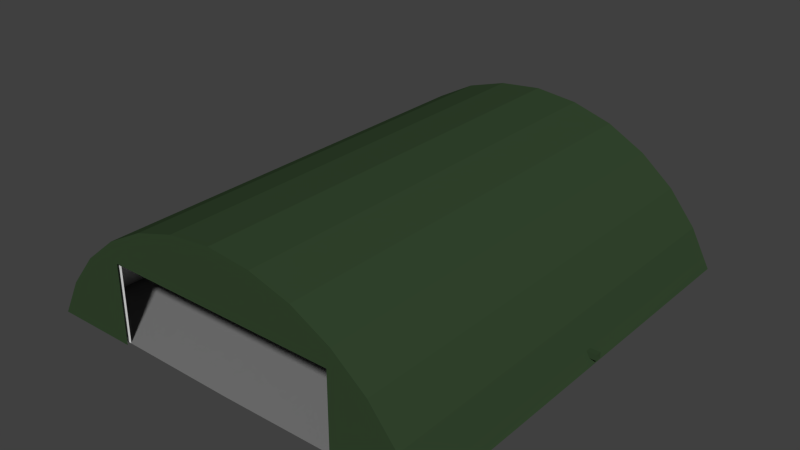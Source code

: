 # Source: air_hangar.blend  (saved by Blender 2.67.0; exported with 4.5.12 LTS)
import bpy
from mathutils import Matrix  # noqa: F401  (used for matrix-valued properties, if any)

bpy.ops.wm.read_factory_settings(use_empty=True)
scene = bpy.context.scene
scene.name = 'Scene'

# ---- collections
col_collection_1 = bpy.data.collections.new('Collection 1'); scene.collection.children.link(col_collection_1)

# ---- materials (node trees are filled in below, after node groups)
mat_metal_bars = bpy.data.materials.new('metal_bars')
mat_metal_bars.alpha_threshold = 0.0
mat_metal_bars.use_transparent_shadow = False
mat_metal_bars.diffuse_color = (0.3672, 0.3529, 0.3529, 1.0)
mat_metal_bars.roughness = 0.5
mat_metal_bars.line_color = (0.0, 0.0, 0.0, 1.0)
mat_air_hangar_exterior = bpy.data.materials.new('air_hangar_exterior')
mat_air_hangar_exterior.alpha_threshold = 0.0
mat_air_hangar_exterior.use_transparent_shadow = False
mat_air_hangar_exterior.diffuse_color = (0.03475, 0.06372, 0.02852, 1.0)
mat_air_hangar_exterior.roughness = 0.5
mat_air_hangar_exterior.line_color = (0.0, 0.0, 0.0, 1.0)
mat_air_hangar_interior = bpy.data.materials.new('air_hangar_interior')
mat_air_hangar_interior.alpha_threshold = 0.0
mat_air_hangar_interior.use_transparent_shadow = False
mat_air_hangar_interior.roughness = 0.5
mat_air_hangar_interior.line_color = (0.0, 0.0, 0.0, 1.0)
mat_concrete_floor = bpy.data.materials.new('concrete_floor')
mat_concrete_floor.alpha_threshold = 0.0
mat_concrete_floor.use_transparent_shadow = False
mat_concrete_floor.diffuse_color = (0.2079, 0.2079, 0.2079, 1.0)
mat_concrete_floor.roughness = 0.5
mat_concrete_floor.line_color = (0.0, 0.0, 0.0, 1.0)

# ---- material node trees

# ---- world
world_world = bpy.data.worlds.new('World'); scene.world = world_world
world_world.color = (0.05088, 0.05088, 0.05088)
world_world.use_sun_shadow = False
world_world.sun_shadow_jitter_overblur = 0.0
world_world.cycles.sampling_method = 'MANUAL'
world_world.cycles.sample_map_resolution = 256

# ---- meshes
me_plane = bpy.data.meshes.new('Plane')
me_plane.from_pydata([(39.9, 8.86e-15, 8.86e-15), (39.9, 26.9, 2.031e-06), (68.81, 1.528e-14, 1.528e-14), (61.95, 12.81, 9.671e-07), (52.71, 24.15, 1.823e-06), (41.44, 33.39, 2.521e-06), (28.42, 40.39, 3.049e-06), (14.63, 44.52, 3.361e-06), (68.81, 1.125e-05, -149.0), (61.95, 12.81, -149.0), (52.71, 24.15, -149.0), (41.44, 33.39, -149.0), (28.42, 40.39, -149.0), (14.63, 44.52, -149.0), (60.62, 12.67, -1.47), (51.52, 23.66, -1.47), (40.53, 32.76, -1.47), (28.0, 39.48, -1.47), (14.28, 43.68, -1.47), (67.48, 1.114e-05, -147.5), (60.62, 12.67, -147.5), (51.52, 23.66, -147.5), (40.53, 32.76, -147.5), (28.0, 39.48, -147.5), (14.28, 43.68, -147.5), (39.9, 26.9, -1.3), (39.9, 9.815e-08, -1.3), (67.48, 1.11e-07, -1.47), (60.2, 12.74, -1.47), (60.2, 12.74, -147.5), (60.55, 12.25, -147.5), (60.55, 12.25, -1.47), (60.69, 13.09, -1.47), (60.69, 13.09, -147.5), (61.04, 12.6, -147.5), (61.04, 12.6, -1.47), (51.1, 23.66, -1.47), (51.1, 23.66, -147.5), (51.59, 23.24, -147.5), (51.59, 23.24, -1.47), (51.52, 24.08, -1.47), (51.52, 24.08, -147.5), (51.94, 23.73, -147.5), (51.94, 23.73, -1.47), (40.11, 32.69, -1.47), (40.11, 32.69, -147.5), (40.6, 32.34, -147.5), (40.6, 32.34, -1.47), (40.39, 33.18, -1.47), (40.39, 33.18, -147.5), (40.95, 32.9, -147.5), (40.95, 32.9, -1.47), (27.65, 39.27, -1.47), (27.65, 39.27, -147.5), (28.21, 39.06, -147.5), (28.21, 39.06, -1.47), (27.86, 39.83, -1.47), (27.86, 39.83, -147.5), (28.42, 39.62, -147.5), (28.42, 39.62, -1.47), (13.93, 43.4, -1.47), (13.93, 43.4, -147.5), (14.56, 43.33, -147.5), (14.56, 43.33, -1.47), (14.07, 43.96, -1.47), (14.07, 43.96, -147.5), (14.63, 43.89, -147.5), (14.63, 43.89, -1.47), (0.28, 44.66, -147.5), (0.28, 44.66, -1.47), (0.28, 45.29, -147.5), (0.28, 45.29, -1.47), (60.06, 12.53, -1.19), (50.96, 23.38, -1.19), (40.04, 32.48, -1.19), (27.72, 39.06, -1.19), (14.14, 43.19, -1.19), (66.71, 8.984e-08, -1.19), (60.62, 12.67, -1.19), (51.52, 23.66, -1.19), (40.53, 32.76, -1.19), (28.0, 39.48, -1.19), (14.28, 43.68, -1.19), (67.48, 8.984e-08, -1.19), (60.06, 12.53, -1.82), (50.96, 23.38, -1.82), (40.04, 32.48, -1.82), (27.72, 39.06, -1.82), (14.14, 43.19, -1.82), (66.71, 1.374e-07, -1.82), (60.62, 12.67, -1.82), (51.52, 23.66, -1.82), (40.53, 32.76, -1.82), (28.0, 39.48, -1.82), (14.28, 43.68, -1.82), (67.48, 1.374e-07, -1.82), (60.06, 12.53, -14.63), (50.96, 23.38, -14.63), (40.04, 32.48, -14.63), (27.72, 39.06, -14.63), (14.14, 43.19, -14.63), (66.71, 1.105e-06, -14.63), (60.62, 12.67, -14.63), (51.52, 23.66, -14.63), (40.53, 32.76, -14.63), (28.0, 39.48, -14.63), (14.28, 43.68, -14.63), (67.48, 1.105e-06, -14.63), (60.06, 12.53, -15.19), (50.96, 23.38, -15.19), (40.04, 32.48, -15.19), (27.72, 39.06, -15.19), (14.14, 43.19, -15.19), (66.71, 1.147e-06, -15.19), (60.62, 12.67, -15.19), (51.52, 23.66, -15.19), (40.53, 32.76, -15.19), (28.0, 39.48, -15.19), (14.28, 43.68, -15.19), (67.48, 1.147e-06, -15.19), (60.06, 12.53, -29.47), (50.96, 23.38, -29.47), (40.04, 32.48, -29.47), (27.72, 39.06, -29.47), (14.14, 43.19, -29.47), (66.71, 2.225e-06, -29.47), (60.62, 12.67, -29.47), (51.52, 23.66, -29.47), (40.53, 32.76, -29.47), (28.0, 39.48, -29.47), (14.28, 43.68, -29.47), (67.48, 2.225e-06, -29.47), (60.06, 12.53, -30.1), (50.96, 23.38, -30.1), (40.04, 32.48, -30.1), (27.72, 39.06, -30.1), (14.14, 43.19, -30.1), (66.71, 2.272e-06, -30.1), (60.62, 12.67, -30.1), (51.52, 23.66, -30.1), (40.53, 32.76, -30.1), (28.0, 39.48, -30.1), (14.28, 43.68, -30.1), (67.48, 2.272e-06, -30.1), (60.06, 12.53, -44.38), (50.96, 23.38, -44.38), (40.04, 32.48, -44.38), (27.72, 39.06, -44.38), (14.14, 43.19, -44.38), (66.71, 3.351e-06, -44.38), (60.62, 12.67, -44.38), (51.52, 23.66, -44.38), (40.53, 32.76, -44.38), (28.0, 39.48, -44.38), (14.28, 43.68, -44.38), (67.48, 3.351e-06, -44.38), (60.06, 12.53, -45.01), (50.96, 23.38, -45.01), (40.04, 32.48, -45.01), (27.72, 39.06, -45.01), (14.14, 43.19, -45.01), (66.71, 3.398e-06, -45.01), (60.62, 12.67, -45.01), (51.52, 23.66, -45.01), (40.53, 32.76, -45.01), (28.0, 39.48, -45.01), (14.28, 43.68, -45.01), (67.48, 3.398e-06, -45.01), (60.06, 12.53, -59.29), (50.96, 23.38, -59.29), (40.04, 32.48, -59.29), (27.72, 39.06, -59.29), (14.14, 43.19, -59.29), (66.71, 4.476e-06, -59.29), (60.62, 12.67, -59.29), (51.52, 23.66, -59.29), (40.53, 32.76, -59.29), (28.0, 39.48, -59.29), (14.28, 43.68, -59.29), (67.48, 4.476e-06, -59.29), (60.06, 12.53, -59.85), (50.96, 23.38, -59.85), (40.04, 32.48, -59.85), (27.72, 39.06, -59.85), (14.14, 43.19, -59.85), (66.71, 4.519e-06, -59.85), (60.62, 12.67, -59.85), (51.52, 23.66, -59.85), (40.53, 32.76, -59.85), (28.0, 39.48, -59.85), (14.28, 43.68, -59.85), (67.48, 4.519e-06, -59.85), (60.06, 12.53, -74.2), (50.96, 23.38, -74.2), (40.04, 32.48, -74.2), (27.72, 39.06, -74.2), (14.14, 43.19, -74.2), (66.71, 5.602e-06, -74.2), (60.62, 12.67, -74.2), (51.52, 23.66, -74.2), (40.53, 32.76, -74.2), (28.0, 39.48, -74.2), (14.28, 43.68, -74.2), (67.48, 5.602e-06, -74.2), (60.06, 12.53, -74.76), (50.96, 23.38, -74.76), (40.04, 32.48, -74.76), (27.72, 39.06, -74.76), (14.14, 43.19, -74.76), (66.71, 5.644e-06, -74.76), (60.62, 12.67, -74.76), (51.52, 23.66, -74.76), (40.53, 32.76, -74.76), (28.0, 39.48, -74.76), (14.28, 43.68, -74.76), (67.48, 5.644e-06, -74.76), (60.06, 12.53, -89.11), (50.96, 23.38, -89.11), (40.04, 32.48, -89.11), (27.72, 39.06, -89.11), (14.14, 43.19, -89.11), (66.71, 6.728e-06, -89.11), (60.62, 12.67, -89.11), (51.52, 23.66, -89.11), (40.53, 32.76, -89.11), (28.0, 39.48, -89.11), (14.28, 43.68, -89.11), (67.48, 6.728e-06, -89.11), (60.06, 12.53, -89.67), (50.96, 23.38, -89.67), (40.04, 32.48, -89.67), (27.72, 39.06, -89.67), (14.14, 43.19, -89.67), (66.71, 6.77e-06, -89.67), (60.62, 12.67, -89.67), (51.52, 23.66, -89.67), (40.53, 32.76, -89.67), (28.0, 39.48, -89.67), (14.28, 43.68, -89.67), (67.48, 6.77e-06, -89.67), (60.06, 12.53, -103.9), (50.96, 23.38, -103.9), (40.04, 32.48, -103.9), (27.72, 39.06, -103.9), (14.14, 43.19, -103.9), (66.71, 7.848e-06, -103.9), (60.62, 12.67, -103.9), (51.52, 23.66, -103.9), (40.53, 32.76, -103.9), (28.0, 39.48, -103.9), (14.28, 43.68, -103.9), (67.48, 7.848e-06, -103.9), (60.06, 12.53, -104.6), (50.96, 23.38, -104.6), (40.04, 32.48, -104.6), (27.72, 39.06, -104.6), (14.14, 43.19, -104.6), (66.71, 7.896e-06, -104.6), (60.62, 12.67, -104.6), (51.52, 23.66, -104.6), (40.53, 32.76, -104.6), (28.0, 39.48, -104.6), (14.28, 43.68, -104.6), (67.48, 7.896e-06, -104.6), (60.06, 12.53, -118.9), (50.96, 23.38, -118.9), (40.04, 32.48, -118.9), (27.72, 39.06, -118.9), (14.14, 43.19, -118.9), (66.71, 8.974e-06, -118.9), (60.62, 12.67, -118.9), (51.52, 23.66, -118.9), (40.53, 32.76, -118.9), (28.0, 39.48, -118.9), (14.28, 43.68, -118.9), (67.48, 8.974e-06, -118.9), (60.06, 12.53, -119.5), (50.96, 23.38, -119.5), (40.04, 32.48, -119.5), (27.72, 39.06, -119.5), (14.14, 43.19, -119.5), (66.71, 9.021e-06, -119.5), (60.62, 12.67, -119.5), (51.52, 23.66, -119.5), (40.53, 32.76, -119.5), (28.0, 39.48, -119.5), (14.28, 43.68, -119.5), (67.48, 9.021e-06, -119.5), (60.06, 12.53, -133.8), (50.96, 23.38, -133.8), (40.04, 32.48, -133.8), (27.72, 39.06, -133.8), (14.14, 43.19, -133.8), (66.71, 1.01e-05, -133.8), (60.62, 12.67, -133.8), (51.52, 23.66, -133.8), (40.53, 32.76, -133.8), (28.0, 39.48, -133.8), (14.28, 43.68, -133.8), (67.48, 1.01e-05, -133.8), (60.06, 12.53, -134.3), (50.96, 23.38, -134.3), (40.04, 32.48, -134.3), (27.72, 39.06, -134.3), (14.14, 43.19, -134.3), (66.71, 1.014e-05, -134.3), (60.62, 12.67, -134.3), (51.52, 23.66, -134.3), (40.53, 32.76, -134.3), (28.0, 39.48, -134.3), (14.28, 43.68, -134.3), (67.48, 1.014e-05, -134.3), (60.06, 12.53, -147.1), (50.96, 23.38, -147.1), (40.04, 32.48, -147.1), (27.72, 39.06, -147.1), (14.14, 43.19, -147.1), (66.71, 1.111e-05, -147.1), (60.62, 12.67, -147.1), (51.52, 23.66, -147.1), (40.53, 32.76, -147.1), (28.0, 39.48, -147.1), (14.28, 43.68, -147.1), (67.48, 1.111e-05, -147.1), (60.06, 12.53, -147.8), (50.96, 23.38, -147.8), (40.04, 32.48, -147.8), (27.72, 39.06, -147.8), (14.14, 43.19, -147.8), (66.71, 1.116e-05, -147.8), (60.62, 12.67, -147.8), (51.52, 23.66, -147.8), (40.53, 32.76, -147.8), (28.0, 39.48, -147.8), (14.28, 43.68, -147.8), (67.48, 1.116e-05, -147.8), (-39.9, -8.86e-15, -8.86e-15), (-39.9, 26.9, 2.031e-06), (-1.023e-14, 46.06, 3.477e-06), (-68.81, -1.528e-14, -1.528e-14), (-61.95, 12.81, 9.671e-07), (-52.71, 24.15, 1.823e-06), (-41.44, 33.39, 2.521e-06), (-28.42, 40.39, 3.049e-06), (-14.63, 44.52, 3.361e-06), (2.285e-14, 46.06, -149.0), (-68.81, 1.125e-05, -149.0), (-61.95, 12.81, -149.0), (-52.71, 24.15, -149.0), (-41.44, 33.39, -149.0), (-28.42, 40.39, -149.0), (-14.63, 44.52, -149.0), (-9.668e-15, 45.01, -1.47), (-60.62, 12.67, -1.47), (-51.52, 23.66, -1.47), (-40.53, 32.76, -1.47), (-28.0, 39.48, -1.47), (-14.28, 43.68, -1.47), (2.276e-14, 45.01, -147.5), (-67.48, 1.114e-05, -147.5), (-60.62, 12.67, -147.5), (-51.52, 23.66, -147.5), (-40.53, 32.76, -147.5), (-28.0, 39.48, -147.5), (-14.28, 43.68, -147.5), (-39.9, 26.9, -1.3), (-39.9, 9.815e-08, -1.3), (-67.48, 1.11e-07, -1.47), (-5.973e-15, 26.9, 2.031e-06), (-5.684e-15, 26.9, -1.3), (3.275e-14, 1.114e-05, -147.5), (3.308e-14, 1.125e-05, -149.0), (-60.2, 12.74, -1.47), (-60.2, 12.74, -147.5), (-60.55, 12.25, -147.5), (-60.55, 12.25, -1.47), (-60.69, 13.09, -1.47), (-60.69, 13.09, -147.5), (-61.04, 12.6, -147.5), (-61.04, 12.6, -1.47), (-51.1, 23.66, -1.47), (-51.1, 23.66, -147.5), (-51.59, 23.24, -147.5), (-51.59, 23.24, -1.47), (-51.52, 24.08, -1.47), (-51.52, 24.08, -147.5), (-51.94, 23.73, -147.5), (-51.94, 23.73, -1.47), (-40.11, 32.69, -1.47), (-40.11, 32.69, -147.5), (-40.6, 32.34, -147.5), (-40.6, 32.34, -1.47), (-40.39, 33.18, -1.47), (-40.39, 33.18, -147.5), (-40.95, 32.9, -147.5), (-40.95, 32.9, -1.47), (-27.65, 39.27, -1.47), (-27.65, 39.27, -147.5), (-28.21, 39.06, -147.5), (-28.21, 39.06, -1.47), (-27.86, 39.83, -1.47), (-27.86, 39.83, -147.5), (-28.42, 39.62, -147.5), (-28.42, 39.62, -1.47), (-13.93, 43.4, -1.47), (-13.93, 43.4, -147.5), (-14.56, 43.33, -147.5), (-14.56, 43.33, -1.47), (-14.07, 43.96, -1.47), (-14.07, 43.96, -147.5), (-14.63, 43.89, -147.5), (-14.63, 43.89, -1.47), (-9.59e-15, 44.66, -1.47), (2.283e-14, 44.66, -147.5), (-0.28, 44.66, -147.5), (-0.28, 44.66, -1.47), (-9.73e-15, 45.29, -1.47), (2.269e-14, 45.29, -147.5), (-0.28, 45.29, -147.5), (-0.28, 45.29, -1.47), (-9.621e-15, 44.52, -1.19), (-60.06, 12.53, -1.19), (-50.96, 23.38, -1.19), (-40.04, 32.48, -1.19), (-27.72, 39.06, -1.19), (-14.14, 43.19, -1.19), (-66.71, 8.984e-08, -1.19), (-9.73e-15, 45.01, -1.19), (-60.62, 12.67, -1.19), (-51.52, 23.66, -1.19), (-40.53, 32.76, -1.19), (-28.0, 39.48, -1.19), (-14.28, 43.68, -1.19), (-67.48, 8.984e-08, -1.19), (-9.481e-15, 44.52, -1.82), (-60.06, 12.53, -1.82), (-50.96, 23.38, -1.82), (-40.04, 32.48, -1.82), (-27.72, 39.06, -1.82), (-14.14, 43.19, -1.82), (-66.71, 1.374e-07, -1.82), (-9.59e-15, 45.01, -1.82), (-60.62, 12.67, -1.82), (-51.52, 23.66, -1.82), (-40.53, 32.76, -1.82), (-28.0, 39.48, -1.82), (-14.28, 43.68, -1.82), (-67.48, 1.374e-07, -1.82), (-6.637e-15, 44.52, -14.63), (-60.06, 12.53, -14.63), (-50.96, 23.38, -14.63), (-40.04, 32.48, -14.63), (-27.72, 39.06, -14.63), (-14.14, 43.19, -14.63), (-66.71, 1.105e-06, -14.63), (-6.746e-15, 45.01, -14.63), (-60.62, 12.67, -14.63), (-51.52, 23.66, -14.63), (-40.53, 32.76, -14.63), (-28.0, 39.48, -14.63), (-14.28, 43.68, -14.63), (-67.48, 1.105e-06, -14.63), (-6.513e-15, 44.52, -15.19), (-60.06, 12.53, -15.19), (-50.96, 23.38, -15.19), (-40.04, 32.48, -15.19), (-27.72, 39.06, -15.19), (-14.14, 43.19, -15.19), (-66.71, 1.147e-06, -15.19), (-6.621e-15, 45.01, -15.19), (-60.62, 12.67, -15.19), (-51.52, 23.66, -15.19), (-40.53, 32.76, -15.19), (-28.0, 39.48, -15.19), (-14.28, 43.68, -15.19), (-67.48, 1.147e-06, -15.19), (-3.342e-15, 44.52, -29.47), (-60.06, 12.53, -29.47), (-50.96, 23.38, -29.47), (-40.04, 32.48, -29.47), (-27.72, 39.06, -29.47), (-14.14, 43.19, -29.47), (-66.71, 2.225e-06, -29.47), (-3.451e-15, 45.01, -29.47), (-60.62, 12.67, -29.47), (-51.52, 23.66, -29.47), (-40.53, 32.76, -29.47), (-28.0, 39.48, -29.47), (-14.28, 43.68, -29.47), (-67.48, 2.225e-06, -29.47), (-3.202e-15, 44.52, -30.1), (-60.06, 12.53, -30.1), (-50.96, 23.38, -30.1), (-40.04, 32.48, -30.1), (-27.72, 39.06, -30.1), (-14.14, 43.19, -30.1), (-66.71, 2.272e-06, -30.1), (-3.311e-15, 45.01, -30.1), (-60.62, 12.67, -30.1), (-51.52, 23.66, -30.1), (-40.53, 32.76, -30.1), (-28.0, 39.48, -30.1), (-14.28, 43.68, -30.1), (-67.48, 2.272e-06, -30.1), (-3.109e-17, 44.52, -44.38), (-60.06, 12.53, -44.38), (-50.96, 23.38, -44.38), (-40.04, 32.48, -44.38), (-27.72, 39.06, -44.38), (-14.14, 43.19, -44.38), (-66.71, 3.351e-06, -44.38), (-1.399e-16, 45.01, -44.38), (-60.62, 12.67, -44.38), (-51.52, 23.66, -44.38), (-40.53, 32.76, -44.38), (-28.0, 39.48, -44.38), (-14.28, 43.68, -44.38), (-67.48, 3.351e-06, -44.38), (1.088e-16, 44.52, -45.01), (-60.06, 12.53, -45.01), (-50.96, 23.38, -45.01), (-40.04, 32.48, -45.01), (-27.72, 39.06, -45.01), (-14.14, 43.19, -45.01), (-66.71, 3.398e-06, -45.01), (-5.333e-22, 45.01, -45.01), (-60.62, 12.67, -45.01), (-51.52, 23.66, -45.01), (-40.53, 32.76, -45.01), (-28.0, 39.48, -45.01), (-14.28, 43.68, -45.01), (-67.48, 3.398e-06, -45.01), (3.28e-15, 44.52, -59.29), (-60.06, 12.53, -59.29), (-50.96, 23.38, -59.29), (-40.04, 32.48, -59.29), (-27.72, 39.06, -59.29), (-14.14, 43.19, -59.29), (-66.71, 4.476e-06, -59.29), (3.171e-15, 45.01, -59.29), (-60.62, 12.67, -59.29), (-51.52, 23.66, -59.29), (-40.53, 32.76, -59.29), (-28.0, 39.48, -59.29), (-14.28, 43.68, -59.29), (-67.48, 4.476e-06, -59.29), (3.404e-15, 44.52, -59.85), (-60.06, 12.53, -59.85), (-50.96, 23.38, -59.85), (-40.04, 32.48, -59.85), (-27.72, 39.06, -59.85), (-14.14, 43.19, -59.85), (-66.71, 4.519e-06, -59.85), (3.295e-15, 45.01, -59.85), (-60.62, 12.67, -59.85), (-51.52, 23.66, -59.85), (-40.53, 32.76, -59.85), (-28.0, 39.48, -59.85), (-14.28, 43.68, -59.85), (-67.48, 4.519e-06, -59.85), (6.59e-15, 44.52, -74.2), (-60.06, 12.53, -74.2), (-50.96, 23.38, -74.2), (-40.04, 32.48, -74.2), (-27.72, 39.06, -74.2), (-14.14, 43.19, -74.2), (-66.71, 5.602e-06, -74.2), (6.481e-15, 45.01, -74.2), (-60.62, 12.67, -74.2), (-51.52, 23.66, -74.2), (-40.53, 32.76, -74.2), (-28.0, 39.48, -74.2), (-14.28, 43.68, -74.2), (-67.48, 5.602e-06, -74.2), (6.715e-15, 44.52, -74.76), (-60.06, 12.53, -74.76), (-50.96, 23.38, -74.76), (-40.04, 32.48, -74.76), (-27.72, 39.06, -74.76), (-14.14, 43.19, -74.76), (-66.71, 5.644e-06, -74.76), (6.606e-15, 45.01, -74.76), (-60.62, 12.67, -74.76), (-51.52, 23.66, -74.76), (-40.53, 32.76, -74.76), (-28.0, 39.48, -74.76), (-14.28, 43.68, -74.76), (-67.48, 5.644e-06, -74.76), (9.901e-15, 44.52, -89.11), (-60.06, 12.53, -89.11), (-50.96, 23.38, -89.11), (-40.04, 32.48, -89.11), (-27.72, 39.06, -89.11), (-14.14, 43.19, -89.11), (-66.71, 6.728e-06, -89.11), (9.792e-15, 45.01, -89.11), (-60.62, 12.67, -89.11), (-51.52, 23.66, -89.11), (-40.53, 32.76, -89.11), (-28.0, 39.48, -89.11), (-14.28, 43.68, -89.11), (-67.48, 6.728e-06, -89.11), (1.003e-14, 44.52, -89.67), (-60.06, 12.53, -89.67), (-50.96, 23.38, -89.67), (-40.04, 32.48, -89.67), (-27.72, 39.06, -89.67), (-14.14, 43.19, -89.67), (-66.71, 6.77e-06, -89.67), (9.917e-15, 45.01, -89.67), (-60.62, 12.67, -89.67), (-51.52, 23.66, -89.67), (-40.53, 32.76, -89.67), (-28.0, 39.48, -89.67), (-14.28, 43.68, -89.67), (-67.48, 6.77e-06, -89.67), (1.32e-14, 44.52, -103.9), (-60.06, 12.53, -103.9), (-50.96, 23.38, -103.9), (-40.04, 32.48, -103.9), (-27.72, 39.06, -103.9), (-14.14, 43.19, -103.9), (-66.71, 7.848e-06, -103.9), (1.309e-14, 45.01, -103.9), (-60.62, 12.67, -103.9), (-51.52, 23.66, -103.9), (-40.53, 32.76, -103.9), (-28.0, 39.48, -103.9), (-14.28, 43.68, -103.9), (-67.48, 7.848e-06, -103.9), (1.334e-14, 44.52, -104.6), (-60.06, 12.53, -104.6), (-50.96, 23.38, -104.6), (-40.04, 32.48, -104.6), (-27.72, 39.06, -104.6), (-14.14, 43.19, -104.6), (-66.71, 7.896e-06, -104.6), (1.323e-14, 45.01, -104.6), (-60.62, 12.67, -104.6), (-51.52, 23.66, -104.6), (-40.53, 32.76, -104.6), (-28.0, 39.48, -104.6), (-14.28, 43.68, -104.6), (-67.48, 7.896e-06, -104.6), (1.651e-14, 44.52, -118.9), (-60.06, 12.53, -118.9), (-50.96, 23.38, -118.9), (-40.04, 32.48, -118.9), (-27.72, 39.06, -118.9), (-14.14, 43.19, -118.9), (-66.71, 8.974e-06, -118.9), (1.64e-14, 45.01, -118.9), (-60.62, 12.67, -118.9), (-51.52, 23.66, -118.9), (-40.53, 32.76, -118.9), (-28.0, 39.48, -118.9), (-14.28, 43.68, -118.9), (-67.48, 8.974e-06, -118.9), (1.665e-14, 44.52, -119.5), (-60.06, 12.53, -119.5), (-50.96, 23.38, -119.5), (-40.04, 32.48, -119.5), (-27.72, 39.06, -119.5), (-14.14, 43.19, -119.5), (-66.71, 9.021e-06, -119.5), (1.654e-14, 45.01, -119.5), (-60.62, 12.67, -119.5), (-51.52, 23.66, -119.5), (-40.53, 32.76, -119.5), (-28.0, 39.48, -119.5), (-14.28, 43.68, -119.5), (-67.48, 9.021e-06, -119.5), (1.982e-14, 44.52, -133.8), (-60.06, 12.53, -133.8), (-50.96, 23.38, -133.8), (-40.04, 32.48, -133.8), (-27.72, 39.06, -133.8), (-14.14, 43.19, -133.8), (-66.71, 1.01e-05, -133.8), (1.971e-14, 45.01, -133.8), (-60.62, 12.67, -133.8), (-51.52, 23.66, -133.8), (-40.53, 32.76, -133.8), (-28.0, 39.48, -133.8), (-14.28, 43.68, -133.8), (-67.48, 1.01e-05, -133.8), (1.994e-14, 44.52, -134.3), (-60.06, 12.53, -134.3), (-50.96, 23.38, -134.3), (-40.04, 32.48, -134.3), (-27.72, 39.06, -134.3), (-14.14, 43.19, -134.3), (-66.71, 1.014e-05, -134.3), (1.983e-14, 45.01, -134.3), (-60.62, 12.67, -134.3), (-51.52, 23.66, -134.3), (-40.53, 32.76, -134.3), (-28.0, 39.48, -134.3), (-14.28, 43.68, -134.3), (-67.48, 1.014e-05, -134.3), (2.279e-14, 44.52, -147.1), (-60.06, 12.53, -147.1), (-50.96, 23.38, -147.1), (-40.04, 32.48, -147.1), (-27.72, 39.06, -147.1), (-14.14, 43.19, -147.1), (-66.71, 1.111e-05, -147.1), (2.268e-14, 45.01, -147.1), (-60.62, 12.67, -147.1), (-51.52, 23.66, -147.1), (-40.53, 32.76, -147.1), (-28.0, 39.48, -147.1), (-14.28, 43.68, -147.1), (-67.48, 1.111e-05, -147.1), (2.293e-14, 44.52, -147.8), (-60.06, 12.53, -147.8), (-50.96, 23.38, -147.8), (-40.04, 32.48, -147.8), (-27.72, 39.06, -147.8), (-14.14, 43.19, -147.8), (-66.71, 1.116e-05, -147.8), (2.282e-14, 45.01, -147.8), (-60.62, 12.67, -147.8), (-51.52, 23.66, -147.8), (-40.53, 32.76, -147.8), (-28.0, 39.48, -147.8), (-14.28, 43.68, -147.8), (-67.48, 1.116e-05, -147.8), (2.021e-16, 6.87e-08, -0.91), (41.44, 33.39, -77.0), (52.71, 24.15, -77.0), (28.42, 40.39, -77.0), (14.63, 44.52, -77.0), (6.87e-15, 46.06, -77.0), (61.95, 12.81, -77.0), (68.81, 5.813e-06, -77.0), (-41.44, 33.39, -77.0), (-52.71, 24.15, -77.0), (-28.42, 40.39, -77.0), (-14.63, 44.52, -77.0), (-61.95, 12.81, -77.0), (-68.81, 5.813e-06, -77.0), (-67.48, 5.813e-06, -77.0), (-60.62, 12.67, -77.0), (1.71e-14, 5.813e-06, -77.0), (67.48, 5.813e-06, -77.0), (60.62, 12.67, -77.0), (7.103e-15, 45.01, -77.0), (14.28, 43.68, -77.0), (28.0, 39.48, -77.0), (51.52, 23.66, -77.0), (40.53, 32.76, -77.0), (-14.28, 43.68, -77.0), (-28.0, 39.48, -77.0), (-51.52, 23.66, -77.0), (-40.53, 32.76, -77.0), (40.53, 32.76, -78.4), (28.0, 39.48, -78.4), (14.28, 43.68, -78.4), (60.62, 12.67, -78.4), (1.741e-14, 5.919e-06, -78.4), (-40.53, 32.76, -78.4), (-28.0, 39.48, -78.4), (-14.28, 43.68, -78.4), (-60.62, 12.67, -78.4), (-67.48, 5.919e-06, -78.4), (7.414e-15, 45.01, -78.4), (67.48, 5.919e-06, -78.4), (51.52, 23.66, -78.4), (-51.52, 23.66, -78.4), (65.59, 3.5, -147.5), (-61.95, 12.81, -78.4), (-14.63, 44.52, -78.4), (-28.42, 40.39, -78.4), (-41.44, 33.39, -78.4), (65.59, 3.5, -1.47), (65.3, 4.0, -77.0), (65.3, 4.0, -79.0), (-68.81, 5.919e-06, -78.4), (61.95, 12.81, -78.4), (14.63, 44.52, -78.4), (28.42, 40.39, -78.4), (41.44, 33.39, -78.4), (-52.71, 24.15, -78.4), (68.81, 5.919e-06, -78.4), (7.181e-15, 46.06, -78.4), (52.71, 24.15, -78.4), (66.36, 2.1, -147.5), (66.36, 2.1, -1.47), (66.4, 2.0, -77.0), (66.4, 2.0, -79.0), (66.92, 3.5, 2.642e-07), (66.92, 3.5, -149.0), (66.6, 4.0, -77.0), (66.6, 4.0, -79.0), (67.7, 2.0, -79.0), (67.7, 2.0, -77.0), (67.69, 2.1, -149.0), (67.69, 2.1, 1.585e-07), (70.0, 4.0, -77.0), (70.0, 4.0, -79.0), (65.0, 2.0, -77.0), (65.0, 2.0, -79.0), (70.0, 2.0, -79.0), (70.0, 2.0, -77.0), (65.0, 4.0, -77.0), (65.0, 4.0, -79.0)], [(26, 728), (366, 728)], [(786, 10, 11, 782), (782, 11, 12, 781), (781, 12, 13, 780), (780, 13, 345, 785), (794, 792, 9, 779), (779, 9, 10, 786), (768, 756, 22, 21), (756, 757, 23, 22), (757, 758, 24, 23), (758, 766, 358, 24), (759, 768, 21, 20), (20, 21, 22, 23, 24, 358, 370, 19, 787, 770), (16, 15, 14, 775, 788, 27, 26, 25, 369, 352, 18, 17), (777, 759, 20, 770), (0, 2, 798, 791, 3, 4, 5, 6, 7, 338, 368, 1), (10, 9, 792, 797, 8, 371, 345, 13, 12, 11), (32, 33, 29, 28), (33, 34, 30, 29), (34, 35, 31, 30), (35, 32, 28, 31), (28, 29, 30, 31), (35, 34, 33, 32), (40, 41, 37, 36), (41, 42, 38, 37), (42, 43, 39, 38), (43, 40, 36, 39), (36, 37, 38, 39), (43, 42, 41, 40), (48, 49, 45, 44), (49, 50, 46, 45), (50, 51, 47, 46), (51, 48, 44, 47), (44, 45, 46, 47), (51, 50, 49, 48), (56, 57, 53, 52), (57, 58, 54, 53), (58, 59, 55, 54), (59, 56, 52, 55), (52, 53, 54, 55), (59, 58, 57, 56), (64, 65, 61, 60), (65, 66, 62, 61), (66, 67, 63, 62), (67, 64, 60, 63), (60, 61, 62, 63), (67, 66, 65, 64), (417, 70, 68, 413), (70, 71, 69, 68), (71, 416, 412, 69), (412, 413, 68, 69), (71, 70, 417, 416), (75, 81, 82, 76), (77, 83, 78, 72), (72, 78, 79, 73), (74, 80, 81, 75), (76, 82, 427, 420), (73, 79, 80, 74), (87, 88, 94, 93), (89, 84, 90, 95), (84, 85, 91, 90), (86, 87, 93, 92), (88, 434, 441, 94), (85, 86, 92, 91), (73, 74, 86, 85), (80, 79, 91, 92), (74, 75, 87, 86), (81, 80, 92, 93), (75, 76, 88, 87), (82, 81, 93, 94), (76, 420, 434, 88), (83, 77, 89, 95), (427, 82, 94, 441), (77, 72, 84, 89), (72, 73, 85, 84), (78, 83, 95, 90), (79, 78, 90, 91), (99, 105, 106, 100), (101, 107, 102, 96), (96, 102, 103, 97), (98, 104, 105, 99), (100, 106, 455, 448), (97, 103, 104, 98), (111, 112, 118, 117), (113, 108, 114, 119), (108, 109, 115, 114), (110, 111, 117, 116), (112, 462, 469, 118), (109, 110, 116, 115), (97, 98, 110, 109), (104, 103, 115, 116), (98, 99, 111, 110), (105, 104, 116, 117), (99, 100, 112, 111), (106, 105, 117, 118), (100, 448, 462, 112), (107, 101, 113, 119), (455, 106, 118, 469), (101, 96, 108, 113), (96, 97, 109, 108), (102, 107, 119, 114), (103, 102, 114, 115), (123, 129, 130, 124), (125, 131, 126, 120), (120, 126, 127, 121), (122, 128, 129, 123), (124, 130, 483, 476), (121, 127, 128, 122), (135, 136, 142, 141), (137, 132, 138, 143), (132, 133, 139, 138), (134, 135, 141, 140), (136, 490, 497, 142), (133, 134, 140, 139), (121, 122, 134, 133), (128, 127, 139, 140), (122, 123, 135, 134), (129, 128, 140, 141), (123, 124, 136, 135), (130, 129, 141, 142), (124, 476, 490, 136), (131, 125, 137, 143), (483, 130, 142, 497), (125, 120, 132, 137), (120, 121, 133, 132), (126, 131, 143, 138), (127, 126, 138, 139), (147, 153, 154, 148), (149, 155, 150, 144), (144, 150, 151, 145), (146, 152, 153, 147), (148, 154, 511, 504), (145, 151, 152, 146), (159, 160, 166, 165), (161, 156, 162, 167), (156, 157, 163, 162), (158, 159, 165, 164), (160, 518, 525, 166), (157, 158, 164, 163), (145, 146, 158, 157), (152, 151, 163, 164), (146, 147, 159, 158), (153, 152, 164, 165), (147, 148, 160, 159), (154, 153, 165, 166), (148, 504, 518, 160), (155, 149, 161, 167), (511, 154, 166, 525), (149, 144, 156, 161), (144, 145, 157, 156), (150, 155, 167, 162), (151, 150, 162, 163), (171, 177, 178, 172), (173, 179, 174, 168), (168, 174, 175, 169), (170, 176, 177, 171), (172, 178, 539, 532), (169, 175, 176, 170), (183, 184, 190, 189), (185, 180, 186, 191), (180, 181, 187, 186), (182, 183, 189, 188), (184, 546, 553, 190), (181, 182, 188, 187), (169, 170, 182, 181), (176, 175, 187, 188), (170, 171, 183, 182), (177, 176, 188, 189), (171, 172, 184, 183), (178, 177, 189, 190), (172, 532, 546, 184), (179, 173, 185, 191), (539, 178, 190, 553), (173, 168, 180, 185), (168, 169, 181, 180), (174, 179, 191, 186), (175, 174, 186, 187), (195, 201, 202, 196), (197, 203, 198, 192), (192, 198, 199, 193), (194, 200, 201, 195), (196, 202, 567, 560), (193, 199, 200, 194), (207, 208, 214, 213), (209, 204, 210, 215), (204, 205, 211, 210), (206, 207, 213, 212), (208, 574, 581, 214), (205, 206, 212, 211), (193, 194, 206, 205), (200, 199, 211, 212), (194, 195, 207, 206), (201, 200, 212, 213), (195, 196, 208, 207), (202, 201, 213, 214), (196, 560, 574, 208), (203, 197, 209, 215), (567, 202, 214, 581), (197, 192, 204, 209), (192, 193, 205, 204), (198, 203, 215, 210), (199, 198, 210, 211), (219, 225, 226, 220), (221, 227, 222, 216), (216, 222, 223, 217), (218, 224, 225, 219), (220, 226, 595, 588), (217, 223, 224, 218), (231, 232, 238, 237), (233, 228, 234, 239), (228, 229, 235, 234), (230, 231, 237, 236), (232, 602, 609, 238), (229, 230, 236, 235), (217, 218, 230, 229), (224, 223, 235, 236), (218, 219, 231, 230), (225, 224, 236, 237), (219, 220, 232, 231), (226, 225, 237, 238), (220, 588, 602, 232), (227, 221, 233, 239), (595, 226, 238, 609), (221, 216, 228, 233), (216, 217, 229, 228), (222, 227, 239, 234), (223, 222, 234, 235), (243, 249, 250, 244), (245, 251, 246, 240), (240, 246, 247, 241), (242, 248, 249, 243), (244, 250, 623, 616), (241, 247, 248, 242), (255, 256, 262, 261), (257, 252, 258, 263), (252, 253, 259, 258), (254, 255, 261, 260), (256, 630, 637, 262), (253, 254, 260, 259), (241, 242, 254, 253), (248, 247, 259, 260), (242, 243, 255, 254), (249, 248, 260, 261), (243, 244, 256, 255), (250, 249, 261, 262), (244, 616, 630, 256), (251, 245, 257, 263), (623, 250, 262, 637), (245, 240, 252, 257), (240, 241, 253, 252), (246, 251, 263, 258), (247, 246, 258, 259), (267, 273, 274, 268), (269, 275, 270, 264), (264, 270, 271, 265), (266, 272, 273, 267), (268, 274, 651, 644), (265, 271, 272, 266), (279, 280, 286, 285), (281, 276, 282, 287), (276, 277, 283, 282), (278, 279, 285, 284), (280, 658, 665, 286), (277, 278, 284, 283), (265, 266, 278, 277), (272, 271, 283, 284), (266, 267, 279, 278), (273, 272, 284, 285), (267, 268, 280, 279), (274, 273, 285, 286), (268, 644, 658, 280), (275, 269, 281, 287), (651, 274, 286, 665), (269, 264, 276, 281), (264, 265, 277, 276), (270, 275, 287, 282), (271, 270, 282, 283), (291, 297, 298, 292), (293, 299, 294, 288), (288, 294, 295, 289), (290, 296, 297, 291), (292, 298, 679, 672), (289, 295, 296, 290), (303, 304, 310, 309), (305, 300, 306, 311), (300, 301, 307, 306), (302, 303, 309, 308), (304, 686, 693, 310), (301, 302, 308, 307), (289, 290, 302, 301), (296, 295, 307, 308), (290, 291, 303, 302), (297, 296, 308, 309), (291, 292, 304, 303), (298, 297, 309, 310), (292, 672, 686, 304), (299, 293, 305, 311), (679, 298, 310, 693), (293, 288, 300, 305), (288, 289, 301, 300), (294, 299, 311, 306), (295, 294, 306, 307), (315, 321, 322, 316), (317, 323, 318, 312), (312, 318, 319, 313), (314, 320, 321, 315), (316, 322, 707, 700), (313, 319, 320, 314), (327, 328, 334, 333), (329, 324, 330, 335), (324, 325, 331, 330), (326, 327, 333, 332), (328, 714, 721, 334), (325, 326, 332, 331), (313, 314, 326, 325), (320, 319, 331, 332), (314, 315, 327, 326), (321, 320, 332, 333), (315, 316, 328, 327), (322, 321, 333, 334), (316, 700, 714, 328), (323, 317, 329, 335), (707, 322, 334, 721), (317, 312, 324, 329), (312, 313, 325, 324), (318, 323, 335, 330), (319, 318, 330, 331), (744, 728, 27, 745), (783, 774, 349, 348), (774, 773, 350, 349), (773, 772, 351, 350), (772, 785, 345, 351), (778, 771, 347, 346), (771, 783, 348, 347), (769, 361, 362, 761), (761, 362, 363, 762), (762, 363, 364, 763), (763, 364, 358, 766), (764, 360, 361, 769), (360, 359, 370, 358, 364, 363, 362, 361), (355, 356, 357, 352, 369, 365, 366, 367, 353, 354), (765, 359, 360, 764), (336, 337, 368, 338, 344, 343, 342, 341, 340, 339), (348, 349, 350, 351, 345, 371, 346, 347), (376, 372, 373, 377), (377, 373, 374, 378), (378, 374, 375, 379), (379, 375, 372, 376), (372, 375, 374, 373), (379, 376, 377, 378), (384, 380, 381, 385), (385, 381, 382, 386), (386, 382, 383, 387), (387, 383, 380, 384), (380, 383, 382, 381), (387, 384, 385, 386), (392, 388, 389, 393), (393, 389, 390, 394), (394, 390, 391, 395), (395, 391, 388, 392), (388, 391, 390, 389), (395, 392, 393, 394), (400, 396, 397, 401), (401, 397, 398, 402), (402, 398, 399, 403), (403, 399, 396, 400), (396, 399, 398, 397), (403, 400, 401, 402), (408, 404, 405, 409), (409, 405, 406, 410), (410, 406, 407, 411), (411, 407, 404, 408), (404, 407, 406, 405), (411, 408, 409, 410), (416, 412, 413, 417), (417, 413, 414, 418), (418, 414, 415, 419), (419, 415, 412, 416), (412, 415, 414, 413), (419, 416, 417, 418), (424, 425, 432, 431), (426, 421, 428, 433), (421, 422, 429, 428), (423, 424, 431, 430), (425, 420, 427, 432), (422, 423, 430, 429), (438, 445, 446, 439), (440, 447, 442, 435), (435, 442, 443, 436), (437, 444, 445, 438), (439, 446, 441, 434), (436, 443, 444, 437), (422, 436, 437, 423), (430, 444, 443, 429), (423, 437, 438, 424), (420, 434, 441, 427), (431, 445, 444, 430), (424, 438, 439, 425), (432, 446, 445, 431), (425, 439, 434, 420), (433, 447, 440, 426), (427, 441, 446, 432), (426, 440, 435, 421), (421, 435, 436, 422), (428, 442, 447, 433), (429, 443, 442, 428), (452, 453, 460, 459), (454, 449, 456, 461), (449, 450, 457, 456), (451, 452, 459, 458), (453, 448, 455, 460), (450, 451, 458, 457), (466, 473, 474, 467), (468, 475, 470, 463), (463, 470, 471, 464), (465, 472, 473, 466), (467, 474, 469, 462), (464, 471, 472, 465), (450, 464, 465, 451), (458, 472, 471, 457), (451, 465, 466, 452), (448, 462, 469, 455), (459, 473, 472, 458), (452, 466, 467, 453), (460, 474, 473, 459), (453, 467, 462, 448), (461, 475, 468, 454), (455, 469, 474, 460), (454, 468, 463, 449), (449, 463, 464, 450), (456, 470, 475, 461), (457, 471, 470, 456), (480, 481, 488, 487), (482, 477, 484, 489), (477, 478, 485, 484), (479, 480, 487, 486), (481, 476, 483, 488), (478, 479, 486, 485), (494, 501, 502, 495), (496, 503, 498, 491), (491, 498, 499, 492), (493, 500, 501, 494), (495, 502, 497, 490), (492, 499, 500, 493), (478, 492, 493, 479), (486, 500, 499, 485), (479, 493, 494, 480), (476, 490, 497, 483), (487, 501, 500, 486), (480, 494, 495, 481), (488, 502, 501, 487), (481, 495, 490, 476), (489, 503, 496, 482), (483, 497, 502, 488), (482, 496, 491, 477), (477, 491, 492, 478), (484, 498, 503, 489), (485, 499, 498, 484), (508, 509, 516, 515), (510, 505, 512, 517), (505, 506, 513, 512), (507, 508, 515, 514), (509, 504, 511, 516), (506, 507, 514, 513), (522, 529, 530, 523), (524, 531, 526, 519), (519, 526, 527, 520), (521, 528, 529, 522), (523, 530, 525, 518), (520, 527, 528, 521), (506, 520, 521, 507), (514, 528, 527, 513), (507, 521, 522, 508), (504, 518, 525, 511), (515, 529, 528, 514), (508, 522, 523, 509), (516, 530, 529, 515), (509, 523, 518, 504), (517, 531, 524, 510), (511, 525, 530, 516), (510, 524, 519, 505), (505, 519, 520, 506), (512, 526, 531, 517), (513, 527, 526, 512), (536, 537, 544, 543), (538, 533, 540, 545), (533, 534, 541, 540), (535, 536, 543, 542), (537, 532, 539, 544), (534, 535, 542, 541), (550, 557, 558, 551), (552, 559, 554, 547), (547, 554, 555, 548), (549, 556, 557, 550), (551, 558, 553, 546), (548, 555, 556, 549), (534, 548, 549, 535), (542, 556, 555, 541), (535, 549, 550, 536), (532, 546, 553, 539), (543, 557, 556, 542), (536, 550, 551, 537), (544, 558, 557, 543), (537, 551, 546, 532), (545, 559, 552, 538), (539, 553, 558, 544), (538, 552, 547, 533), (533, 547, 548, 534), (540, 554, 559, 545), (541, 555, 554, 540), (564, 565, 572, 571), (566, 561, 568, 573), (561, 562, 569, 568), (563, 564, 571, 570), (565, 560, 567, 572), (562, 563, 570, 569), (578, 585, 586, 579), (580, 587, 582, 575), (575, 582, 583, 576), (577, 584, 585, 578), (579, 586, 581, 574), (576, 583, 584, 577), (562, 576, 577, 563), (570, 584, 583, 569), (563, 577, 578, 564), (560, 574, 581, 567), (571, 585, 584, 570), (564, 578, 579, 565), (572, 586, 585, 571), (565, 579, 574, 560), (573, 587, 580, 566), (567, 581, 586, 572), (566, 580, 575, 561), (561, 575, 576, 562), (568, 582, 587, 573), (569, 583, 582, 568), (592, 593, 600, 599), (594, 589, 596, 601), (589, 590, 597, 596), (591, 592, 599, 598), (593, 588, 595, 600), (590, 591, 598, 597), (606, 613, 614, 607), (608, 615, 610, 603), (603, 610, 611, 604), (605, 612, 613, 606), (607, 614, 609, 602), (604, 611, 612, 605), (590, 604, 605, 591), (598, 612, 611, 597), (591, 605, 606, 592), (588, 602, 609, 595), (599, 613, 612, 598), (592, 606, 607, 593), (600, 614, 613, 599), (593, 607, 602, 588), (601, 615, 608, 594), (595, 609, 614, 600), (594, 608, 603, 589), (589, 603, 604, 590), (596, 610, 615, 601), (597, 611, 610, 596), (620, 621, 628, 627), (622, 617, 624, 629), (617, 618, 625, 624), (619, 620, 627, 626), (621, 616, 623, 628), (618, 619, 626, 625), (634, 641, 642, 635), (636, 643, 638, 631), (631, 638, 639, 632), (633, 640, 641, 634), (635, 642, 637, 630), (632, 639, 640, 633), (618, 632, 633, 619), (626, 640, 639, 625), (619, 633, 634, 620), (616, 630, 637, 623), (627, 641, 640, 626), (620, 634, 635, 621), (628, 642, 641, 627), (621, 635, 630, 616), (629, 643, 636, 622), (623, 637, 642, 628), (622, 636, 631, 617), (617, 631, 632, 618), (624, 638, 643, 629), (625, 639, 638, 624), (648, 649, 656, 655), (650, 645, 652, 657), (645, 646, 653, 652), (647, 648, 655, 654), (649, 644, 651, 656), (646, 647, 654, 653), (662, 669, 670, 663), (664, 671, 666, 659), (659, 666, 667, 660), (661, 668, 669, 662), (663, 670, 665, 658), (660, 667, 668, 661), (646, 660, 661, 647), (654, 668, 667, 653), (647, 661, 662, 648), (644, 658, 665, 651), (655, 669, 668, 654), (648, 662, 663, 649), (656, 670, 669, 655), (649, 663, 658, 644), (657, 671, 664, 650), (651, 665, 670, 656), (650, 664, 659, 645), (645, 659, 660, 646), (652, 666, 671, 657), (653, 667, 666, 652), (676, 677, 684, 683), (678, 673, 680, 685), (673, 674, 681, 680), (675, 676, 683, 682), (677, 672, 679, 684), (674, 675, 682, 681), (690, 697, 698, 691), (692, 699, 694, 687), (687, 694, 695, 688), (689, 696, 697, 690), (691, 698, 693, 686), (688, 695, 696, 689), (674, 688, 689, 675), (682, 696, 695, 681), (675, 689, 690, 676), (672, 686, 693, 679), (683, 697, 696, 682), (676, 690, 691, 677), (684, 698, 697, 683), (677, 691, 686, 672), (685, 699, 692, 678), (679, 693, 698, 684), (678, 692, 687, 673), (673, 687, 688, 674), (680, 694, 699, 685), (681, 695, 694, 680), (704, 705, 712, 711), (706, 701, 708, 713), (701, 702, 709, 708), (703, 704, 711, 710), (705, 700, 707, 712), (702, 703, 710, 709), (718, 725, 726, 719), (720, 727, 722, 715), (715, 722, 723, 716), (717, 724, 725, 718), (719, 726, 721, 714), (716, 723, 724, 717), (702, 716, 717, 703), (710, 724, 723, 709), (703, 717, 718, 704), (700, 714, 721, 707), (711, 725, 724, 710), (704, 718, 719, 705), (712, 726, 725, 711), (705, 719, 714, 700), (713, 727, 720, 706), (707, 721, 726, 712), (706, 720, 715, 701), (701, 715, 716, 702), (708, 722, 727, 713), (709, 723, 722, 708), (744, 742, 367, 728), (4, 730, 729, 5), (5, 729, 731, 6), (6, 731, 732, 7), (7, 732, 733, 338), (791, 793, 734, 3), (3, 734, 730, 4), (341, 342, 736, 737), (342, 343, 738, 736), (343, 344, 739, 738), (344, 338, 733, 739), (339, 340, 740, 741), (340, 341, 737, 740), (356, 753, 752, 357), (760, 744, 745, 767), (18, 352, 747, 748), (16, 17, 749, 751), (355, 755, 753, 356), (367, 742, 743, 353), (15, 16, 751, 750), (353, 743, 754, 354), (760, 765, 742, 744), (17, 18, 748, 749), (357, 752, 747, 352), (354, 754, 755, 355), (775, 14, 746, 776), (14, 15, 750, 746), (750, 751, 756, 768), (751, 749, 757, 756), (749, 748, 758, 757), (748, 747, 766, 758), (746, 750, 768, 759), (776, 746, 759, 777), (754, 769, 761, 755), (755, 761, 762, 753), (753, 762, 763, 752), (752, 763, 766, 747), (743, 764, 769, 754), (742, 765, 764, 743), (370, 760, 767, 19), (370, 359, 765, 760), (729, 782, 781, 731), (738, 739, 772, 773), (741, 740, 771, 778), (793, 794, 779, 734), (732, 780, 785, 733), (730, 786, 782, 729), (739, 733, 785, 772), (737, 736, 774, 783), (731, 781, 780, 732), (740, 737, 783, 771), (736, 738, 773, 774), (734, 779, 786, 730), (790, 777, 770, 787), (788, 775, 776, 789), (745, 789, 790, 767), (767, 790, 787, 19), (27, 788, 789, 745), (795, 797, 792, 794), (798, 796, 793, 791), (735, 784, 795, 796), (2, 735, 796, 798), (784, 8, 797, 795), (794, 793, 799, 800), (796, 799, 793), (800, 795, 794), (790, 789, 801, 802), (801, 789, 776), (790, 802, 777), (796, 795, 803, 804), (796, 804, 799), (803, 795, 800), (776, 805, 801), (806, 777, 802), (805, 776, 777, 806)])
me_plane.polygons.foreach_set('material_index', [1, 1, 1, 1, 1, 1, 2, 2, 2, 2, 2, 2, 2, 2, 1, 1, 0, 0, 0, 0, 0, 0, 0, 0, 0, 0, 0, 0, 0, 0, 0, 0, 0, 0, 0, 0, 0, 0, 0, 0, 0, 0, 0, 0, 0, 0, 0, 0, 0, 0, 0, 0, 0, 0, 0, 0, 0, 0, 0, 0, 0, 0, 0, 0, 0, 0, 0, 0, 0, 0, 0, 0, 0, 0, 0, 0, 0, 0, 0, 0, 0, 0, 0, 0, 0, 0, 0, 0, 0, 0, 0, 0, 0, 0, 0, 0, 0, 0, 0, 0, 0, 0, 0, 0, 0, 0, 0, 0, 0, 0, 0, 0, 0, 0, 0, 0, 0, 0, 0, 0, 0, 0, 0, 0, 0, 0, 0, 0, 0, 0, 0, 0, 0, 0, 0, 0, 0, 0, 0, 0, 0, 0, 0, 0, 0, 0, 0, 0, 0, 0, 0, 0, 0, 0, 0, 0, 0, 0, 0, 0, 0, 0, 0, 0, 0, 0, 0, 0, 0, 0, 0, 0, 0, 0, 0, 0, 0, 0, 0, 0, 0, 0, 0, 0, 0, 0, 0, 0, 0, 0, 0, 0, 0, 0, 0, 0, 0, 0, 0, 0, 0, 0, 0, 0, 0, 0, 0, 0, 0, 0, 0, 0, 0, 0, 0, 0, 0, 0, 0, 0, 0, 0, 0, 0, 0, 0, 0, 0, 0, 0, 0, 0, 0, 0, 0, 0, 0, 0, 0, 0, 0, 0, 0, 0, 0, 0, 0, 0, 0, 0, 0, 0, 0, 0, 0, 0, 0, 0, 0, 0, 0, 0, 0, 0, 0, 0, 0, 0, 0, 0, 0, 0, 0, 0, 0, 0, 0, 0, 0, 0, 0, 0, 0, 0, 0, 0, 0, 0, 0, 0, 0, 0, 0, 0, 0, 0, 0, 0, 0, 0, 0, 0, 0, 0, 0, 0, 0, 0, 0, 0, 0, 0, 0, 0, 0, 0, 0, 0, 0, 0, 0, 0, 0, 0, 0, 0, 3, 1, 1, 1, 1, 1, 1, 2, 2, 2, 2, 2, 2, 2, 2, 1, 1, 0, 0, 0, 0, 0, 0, 0, 0, 0, 0, 0, 0, 0, 0, 0, 0, 0, 0, 0, 0, 0, 0, 0, 0, 0, 0, 0, 0, 0, 0, 0, 0, 0, 0, 0, 0, 0, 0, 0, 0, 0, 0, 0, 0, 0, 0, 0, 0, 0, 0, 0, 0, 0, 0, 0, 0, 0, 0, 0, 0, 0, 0, 0, 0, 0, 0, 0, 0, 0, 0, 0, 0, 0, 0, 0, 0, 0, 0, 0, 0, 0, 0, 0, 0, 0, 0, 0, 0, 0, 0, 0, 0, 0, 0, 0, 0, 0, 0, 0, 0, 0, 0, 0, 0, 0, 0, 0, 0, 0, 0, 0, 0, 0, 0, 0, 0, 0, 0, 0, 0, 0, 0, 0, 0, 0, 0, 0, 0, 0, 0, 0, 0, 0, 0, 0, 0, 0, 0, 0, 0, 0, 0, 0, 0, 0, 0, 0, 0, 0, 0, 0, 0, 0, 0, 0, 0, 0, 0, 0, 0, 0, 0, 0, 0, 0, 0, 0, 0, 0, 0, 0, 0, 0, 0, 0, 0, 0, 0, 0, 0, 0, 0, 0, 0, 0, 0, 0, 0, 0, 0, 0, 0, 0, 0, 0, 0, 0, 0, 0, 0, 0, 0, 0, 0, 0, 0, 0, 0, 0, 0, 0, 0, 0, 0, 0, 0, 0, 0, 0, 0, 0, 0, 0, 0, 0, 0, 0, 0, 0, 0, 0, 0, 0, 0, 0, 0, 0, 0, 0, 0, 0, 0, 0, 0, 0, 0, 0, 0, 0, 0, 0, 0, 0, 0, 0, 0, 0, 0, 0, 0, 0, 0, 0, 0, 0, 0, 0, 0, 0, 0, 0, 0, 0, 0, 0, 0, 0, 0, 0, 0, 0, 0, 0, 0, 0, 0, 0, 0, 0, 0, 0, 0, 0, 0, 0, 0, 0, 0, 0, 0, 0, 0, 0, 0, 0, 0, 0, 0, 0, 0, 0, 0, 0, 0, 0, 0, 0, 0, 0, 0, 0, 0, 3, 1, 1, 1, 1, 1, 1, 1, 1, 1, 1, 1, 1, 2, 3, 2, 2, 2, 2, 2, 2, 3, 2, 2, 2, 2, 2, 2, 2, 2, 2, 2, 2, 2, 2, 2, 2, 2, 2, 3, 3, 1, 1, 1, 1, 1, 1, 1, 1, 1, 1, 1, 1, 2, 2, 2, 2, 2, 1, 1, 1, 1, 1, 1, 1, 1, 2, 2, 2, 1, 1, 1, 2, 2, 2])
_uv = me_plane.uv_layers.new(name='UVMap')
_uv.uv.foreach_set('vector', [42.54, 3.385, 42.71, 57.0, 31.72, 57.03, 31.56, 3.419, 31.56, 3.419, 31.72, 57.03, 20.52, 57.07, 20.35, 3.453, 20.35, 3.453, 20.52, 57.07, 9.971, 57.1, 9.806, 3.486, 9.806, 3.486, 9.971, 57.1, -0.06963, 57.13, -0.2341, 3.517, 60.03, 3.332, 60.19, 56.95, 53.23, 56.97, 53.07, 3.353, 53.07, 3.353, 53.23, 56.97, 42.71, 57.0, 42.54, 3.385, 0.0, 0.0, 0.0, 0.0, 0.0, 0.0, 0.0, 0.0, 0.0, 0.0, 0.0, 0.0, 0.0, 0.0, 0.0, 0.0, 0.0, 0.0, 0.0, 0.0, 0.0, 0.0, 0.0, 0.0, 0.0, 0.0, 0.0, 0.0, 0.0, 0.0, 0.0, 0.0, 0.0, 0.0, 0.0, 0.0, 0.0, 0.0, 0.0, 0.0, 0.0, 0.0, 0.0, 0.0, 0.0, 0.0, 0.0, 0.0, 0.0, 0.0, 0.0, 0.0, 0.0, 0.0, 0.0, 0.0, 0.0, 0.0, 0.0, 0.0, 0.0, 0.0, 0.0, 0.0, 0.0, 0.0, 0.0, 0.0, 0.0, 0.0, 0.0, 0.0, 0.0, 0.0, 0.0, 0.0, 0.0, 0.0, 0.0, 0.0, 0.0, 0.0, 0.0, 0.0, 0.0, 0.0, 0.0, 0.0, 0.0, 0.0, 0.0, 0.0, -21.22, 36.63, -53.01, 36.72, -52.14, 35.09, -51.55, 34.0, -47.7, 26.75, -40.55, 17.91, -31.8, 10.69, -21.7, 5.22, -10.98, 1.976, 0.3901, 0.7435, 0.4551, 21.92, -21.26, 21.98, -40.43, -16.17, -47.64, -24.96, -51.53, -32.19, -52.13, -33.28, -53.01, -34.91, 0.5, -35.07, 0.6099, 0.7435, -10.77, -0.4191, -21.5, -3.598, -31.64, -9.01, 0.0, 0.0, 0.0, 0.0, 0.0, 0.0, 0.0, 0.0, 0.0, 0.0, 0.0, 0.0, 0.0, 0.0, 0.0, 0.0, 0.0, 0.0, 0.0, 0.0, 0.0, 0.0, 0.0, 0.0, 0.0, 0.0, 0.0, 0.0, 0.0, 0.0, 0.0, 0.0, 0.0, 0.0, 0.0, 0.0, 0.0, 0.0, 0.0, 0.0, 0.0, 0.0, 0.0, 0.0, 0.0, 0.0, 0.0, 0.0, 0.0, 0.0, 0.0, 0.0, 0.0, 0.0, 0.0, 0.0, 0.0, 0.0, 0.0, 0.0, 0.0, 0.0, 0.0, 0.0, 0.0, 0.0, 0.0, 0.0, 0.0, 0.0, 0.0, 0.0, 0.0, 0.0, 0.0, 0.0, 0.0, 0.0, 0.0, 0.0, 0.0, 0.0, 0.0, 0.0, 0.0, 0.0, 0.0, 0.0, 0.0, 0.0, 0.0, 0.0, 0.0, 0.0, 0.0, 0.0, 0.0, 0.0, 0.0, 0.0, 0.0, 0.0, 0.0, 0.0, 0.0, 0.0, 0.0, 0.0, 0.0, 0.0, 0.0, 0.0, 0.0, 0.0, 0.0, 0.0, 0.0, 0.0, 0.0, 0.0, 0.0, 0.0, 0.0, 0.0, 0.0, 0.0, 0.0, 0.0, 0.0, 0.0, 0.0, 0.0, 0.0, 0.0, 0.0, 0.0, 0.0, 0.0, 0.0, 0.0, 0.0, 0.0, 0.0, 0.0, 0.0, 0.0, 0.0, 0.0, 0.0, 0.0, 0.0, 0.0, 0.0, 0.0, 0.0, 0.0, 0.0, 0.0, 0.0, 0.0, 0.0, 0.0, 0.0, 0.0, 0.0, 0.0, 0.0, 0.0, 0.0, 0.0, 0.0, 0.0, 0.0, 0.0, 0.0, 0.0, 0.0, 0.0, 0.0, 0.0, 0.0, 0.0, 0.0, 0.0, 0.0, 0.0, 0.0, 0.0, 0.0, 0.0, 0.0, 0.0, 0.0, 0.0, 0.0, 0.0, 0.0, 0.0, 0.0, 0.0, 0.0, 0.0, 0.0, 0.0, 0.0, 0.0, 0.0, 0.0, 0.0, 0.0, 0.0, 0.0, 0.0, 0.0, 0.0, 0.0, 0.0, 0.0, 0.0, 0.0, 0.0, 0.0, 0.0, 0.0, 0.0, 0.0, 0.0, 0.0, 0.0, 0.0, 0.0, 0.0, 0.0, 0.0, 0.0, 0.0, 0.0, 0.0, 0.0, 0.0, 0.0, 0.0, 0.0, 0.0, 0.0, 0.0, 0.0, 0.0, 0.0, 0.0, 0.0, 0.0, 0.0, 0.0, 0.0, 0.0, 0.0, 0.0, 0.0, 0.0, 0.0, 0.0, 0.0, 0.0, 0.0, 0.0, 0.0, 0.0, 0.0, 0.0, 0.0, 0.0, 0.0, 0.0, 0.0, 0.0, 0.0, 0.0, 0.0, 0.0, 0.0, 0.0, 0.0, 0.0, 0.0, 0.0, 0.0, 0.0, 0.0, 0.0, 0.0, 0.0, 0.0, 0.0, 0.0, 0.0, 0.0, 0.0, 0.0, 0.0, 0.0, 0.0, 0.0, 0.0, 0.0, 0.0, 0.0, 0.0, 0.0, 0.0, 0.0, 0.0, 0.0, 0.0, 0.0, 0.0, 0.0, 0.0, 0.0, 0.0, 0.0, 0.0, 0.0, 0.0, 0.0, 0.0, 0.0, 0.0, 0.0, 0.0, 0.0, 0.0, 0.0, 0.0, 0.0, 0.0, 0.0, 0.0, 0.0, 0.0, 0.0, 0.0, 0.0, 0.0, 0.0, 0.0, 0.0, 0.0, 0.0, 0.0, 0.0, 0.0, 0.0, 0.0, 0.0, 0.0, 0.0, 0.0, 0.0, 0.0, 0.0, 0.0, 0.0, 0.0, 0.0, 0.0, 0.0, 0.0, 0.0, 0.0, 0.0, 0.0, 0.0, 0.0, 0.0, 0.0, 0.0, 0.0, 0.0, 0.0, 0.0, 0.0, 0.0, 0.0, 0.0, 0.0, 0.0, 0.0, 0.0, 0.0, 0.0, 0.0, 0.0, 0.0, 0.0, 0.0, 0.0, 0.0, 0.0, 0.0, 0.0, 0.0, 0.0, 0.0, 0.0, 0.0, 0.0, 0.0, 0.0, 0.0, 0.0, 0.0, 0.0, 0.0, 0.0, 0.0, 0.0, 0.0, 0.0, 0.0, 0.0, 0.0, 0.0, 0.0, 0.0, 0.0, 0.0, 0.0, 0.0, 0.0, 0.0, 0.0, 0.0, 0.0, 0.0, 0.0, 0.0, 0.0, 0.0, 0.0, 0.0, 0.0, 0.0, 0.0, 0.0, 0.0, 0.0, 0.0, 0.0, 0.0, 0.0, 0.0, 0.0, 0.0, 0.0, 0.0, 0.0, 0.0, 0.0, 0.0, 0.0, 0.0, 0.0, 0.0, 0.0, 0.0, 0.0, 0.0, 0.0, 0.0, 0.0, 0.0, 0.0, 0.0, 0.0, 0.0, 0.0, 0.0, 0.0, 0.0, 0.0, 0.0, 0.0, 0.0, 0.0, 0.0, 0.0, 0.0, 0.0, 0.0, 0.0, 0.0, 0.0, 0.0, 0.0, 0.0, 0.0, 0.0, 0.0, 0.0, 0.0, 0.0, 0.0, 0.0, 0.0, 0.0, 0.0, 0.0, 0.0, 0.0, 0.0, 0.0, 0.0, 0.0, 0.0, 0.0, 0.0, 0.0, 0.0, 0.0, 0.0, 0.0, 0.0, 0.0, 0.0, 0.0, 0.0, 0.0, 0.0, 0.0, 0.0, 0.0, 0.0, 0.0, 0.0, 0.0, 0.0, 0.0, 0.0, 0.0, 0.0, 0.0, 0.0, 0.0, 0.0, 0.0, 0.0, 0.0, 0.0, 0.0, 0.0, 0.0, 0.0, 0.0, 0.0, 0.0, 0.0, 0.0, 0.0, 0.0, 0.0, 0.0, 0.0, 0.0, 0.0, 0.0, 0.0, 0.0, 0.0, 0.0, 0.0, 0.0, 0.0, 0.0, 0.0, 0.0, 0.0, 0.0, 0.0, 0.0, 0.0, 0.0, 0.0, 0.0, 0.0, 0.0, 0.0, 0.0, 0.0, 0.0, 0.0, 0.0, 0.0, 0.0, 0.0, 0.0, 0.0, 0.0, 0.0, 0.0, 0.0, 0.0, 0.0, 0.0, 0.0, 0.0, 0.0, 0.0, 0.0, 0.0, 0.0, 0.0, 0.0, 0.0, 0.0, 0.0, 0.0, 0.0, 0.0, 0.0, 0.0, 0.0, 0.0, 0.0, 0.0, 0.0, 0.0, 0.0, 0.0, 0.0, 0.0, 0.0, 0.0, 0.0, 0.0, 0.0, 0.0, 0.0, 0.0, 0.0, 0.0, 0.0, 0.0, 0.0, 0.0, 0.0, 0.0, 0.0, 0.0, 0.0, 0.0, 0.0, 0.0, 0.0, 0.0, 0.0, 0.0, 0.0, 0.0, 0.0, 0.0, 0.0, 0.0, 0.0, 0.0, 0.0, 0.0, 0.0, 0.0, 0.0, 0.0, 0.0, 0.0, 0.0, 0.0, 0.0, 0.0, 0.0, 0.0, 0.0, 0.0, 0.0, 0.0, 0.0, 0.0, 0.0, 0.0, 0.0, 0.0, 0.0, 0.0, 0.0, 0.0, 0.0, 0.0, 0.0, 0.0, 0.0, 0.0, 0.0, 0.0, 0.0, 0.0, 0.0, 0.0, 0.0, 0.0, 0.0, 0.0, 0.0, 0.0, 0.0, 0.0, 0.0, 0.0, 0.0, 0.0, 0.0, 0.0, 0.0, 0.0, 0.0, 0.0, 0.0, 0.0, 0.0, 0.0, 0.0, 0.0, 0.0, 0.0, 0.0, 0.0, 0.0, 0.0, 0.0, 0.0, 0.0, 0.0, 0.0, 0.0, 0.0, 0.0, 0.0, 0.0, 0.0, 0.0, 0.0, 0.0, 0.0, 0.0, 0.0, 0.0, 0.0, 0.0, 0.0, 0.0, 0.0, 0.0, 0.0, 0.0, 0.0, 0.0, 0.0, 0.0, 0.0, 0.0, 0.0, 0.0, 0.0, 0.0, 0.0, 0.0, 0.0, 0.0, 0.0, 0.0, 0.0, 0.0, 0.0, 0.0, 0.0, 0.0, 0.0, 0.0, 0.0, 0.0, 0.0, 0.0, 0.0, 0.0, 0.0, 0.0, 0.0, 0.0, 0.0, 0.0, 0.0, 0.0, 0.0, 0.0, 0.0, 0.0, 0.0, 0.0, 0.0, 0.0, 0.0, 0.0, 0.0, 0.0, 0.0, 0.0, 0.0, 0.0, 0.0, 0.0, 0.0, 0.0, 0.0, 0.0, 0.0, 0.0, 0.0, 0.0, 0.0, 0.0, 0.0, 0.0, 0.0, 0.0, 0.0, 0.0, 0.0, 0.0, 0.0, 0.0, 0.0, 0.0, 0.0, 0.0, 0.0, 0.0, 0.0, 0.0, 0.0, 0.0, 0.0, 0.0, 0.0, 0.0, 0.0, 0.0, 0.0, 0.0, 0.0, 0.0, 0.0, 0.0, 0.0, 0.0, 0.0, 0.0, 0.0, 0.0, 0.0, 0.0, 0.0, 0.0, 0.0, 0.0, 0.0, 0.0, 0.0, 0.0, 0.0, 0.0, 0.0, 0.0, 0.0, 0.0, 0.0, 0.0, 0.0, 0.0, 0.0, 0.0, 0.0, 0.0, 0.0, 0.0, 0.0, 0.0, 0.0, 0.0, 0.0, 0.0, 0.0, 0.0, 0.0, 0.0, 0.0, 0.0, 0.0, 0.0, 0.0, 0.0, 0.0, 0.0, 0.0, 0.0, 0.0, 0.0, 0.0, 0.0, 0.0, 0.0, 0.0, 0.0, 0.0, 0.0, 0.0, 0.0, 0.0, 0.0, 0.0, 0.0, 0.0, 0.0, 0.0, 0.0, 0.0, 0.0, 0.0, 0.0, 0.0, 0.0, 0.0, 0.0, 0.0, 0.0, 0.0, 0.0, 0.0, 0.0, 0.0, 0.0, 0.0, 0.0, 0.0, 0.0, 0.0, 0.0, 0.0, 0.0, 0.0, 0.0, 0.0, 0.0, 0.0, 0.0, 0.0, 0.0, 0.0, 0.0, 0.0, 0.0, 0.0, 0.0, 0.0, 0.0, 0.0, 0.0, 0.0, 0.0, 0.0, 0.0, 0.0, 0.0, 0.0, 0.0, 0.0, 0.0, 0.0, 0.0, 0.0, 0.0, 0.0, 0.0, 0.0, 0.0, 0.0, 0.0, 0.0, 0.0, 0.0, 0.0, 0.0, 0.0, 0.0, 0.0, 0.0, 0.0, 0.0, 0.0, 0.0, 0.0, 0.0, 0.0, 0.0, 0.0, 0.0, 0.0, 0.0, 0.0, 0.0, 0.0, 0.0, 0.0, 0.0, 0.0, 0.0, 0.0, 0.0, 0.0, 0.0, 0.0, 0.0, 0.0, 0.0, 0.0, 0.0, 0.0, 0.0, 0.0, 0.0, 0.0, 0.0, 0.0, 0.0, 0.0, 0.0, 0.0, 0.0, 0.0, 0.0, 0.0, 0.0, 0.0, 0.0, 0.0, 0.0, 0.0, 0.0, 0.0, 0.0, 0.0, 0.0, 0.0, 0.0, 0.0, 0.0, 0.0, 0.0, 0.0, 0.0, 0.0, 0.0, 0.0, 0.0, 0.0, 0.0, 0.0, 0.0, 0.0, 0.0, 0.0, 0.0, 0.0, 0.0, 0.0, 0.0, 0.0, 0.0, 0.0, 0.0, 0.0, 0.0, 0.0, 0.0, 0.0, 0.0, 0.0, 0.0, 0.0, 0.0, 0.0, 0.0, 0.0, 0.0, 0.0, 0.0, 0.0, 0.0, 0.0, 0.0, 0.0, 0.0, 0.0, 0.0, 0.0, 0.0, 0.0, 0.0, 0.0, 0.0, 0.0, 0.0, 0.0, 0.0, 0.0, 0.0, 0.0, 0.0, 0.0, 0.0, 0.0, 0.0, 0.0, 0.0, 0.0, 0.0, 0.0, 0.0, 0.0, 0.0, 0.0, 0.0, 0.0, 0.0, 0.0, 0.0, 0.0, 0.0, 0.0, 0.0, 0.0, 0.0, 0.0, 0.0, 0.0, 0.0, 0.0, 0.0, 0.0, 0.0, 0.0, 0.0, 0.0, 0.0, 0.0, 0.0, 0.0, 0.0, 0.0, 0.0, 0.0, 0.0, 0.0, 0.0, 0.0, 0.0, 0.0, 0.0, 0.0, 0.0, 0.0, 0.0, 0.0, 0.0, 0.0, 0.0, 0.0, 0.0, 0.0, 0.0, 0.0, 0.0, 0.0, 0.0, 0.0, 0.0, 0.0, 0.0, 0.0, 0.0, 0.0, 0.0, 0.0, 0.0, 0.0, 0.0, 0.0, 0.0, 0.0, 0.0, 0.0, 0.0, 0.0, 0.0, 0.0, 0.0, 0.0, 0.0, 0.0, 0.0, 0.0, 0.0, 0.0, 0.0, 0.0, 0.0, 0.0, 0.0, 0.0, 0.0, 0.0, 0.0, 0.0, 0.0, 0.0, 0.0, 0.0, 0.0, 0.0, 0.0, 0.0, 0.0, 0.0, 0.0, 0.0, 0.0, 0.0, 0.0, 0.0, 0.0, 0.0, 0.0, 0.0, 0.0, 0.0, 0.0, 0.0, 0.0, 0.0, 0.0, 0.0, 0.0, 0.0, 0.0, 0.0, 0.0, 0.0, 0.0, 0.0, 0.0, 0.0, 0.0, 0.0, 0.0, 0.0, 0.0, 0.0, 0.0, 0.0, 0.0, 0.0, 0.0, 0.0, 0.0, 0.0, 0.0, 0.0, 0.0, 0.0, 0.0, 0.0, 0.0, 0.0, 0.0, 0.0, 0.0, 0.0, 0.0, 0.0, 0.0, 0.0, 0.0, 0.0, 0.0, 0.0, 0.0, 0.0, 0.0, 0.0, 0.0, 0.0, 0.0, 0.0, 0.0, 0.0, 0.0, 0.0, 0.0, 0.0, 0.0, 0.0, 0.0, 0.0, 0.0, 0.0, 0.0, 0.0, 0.0, 0.0, 0.0, 0.0, 0.0, 0.0, 0.0, 0.0, 0.0, 0.0, 0.0, 0.0, 0.0, 0.0, 0.0, 0.0, 0.0, 0.0, 0.0, 0.0, 0.0, 0.0, 0.0, 0.0, 0.0, 0.0, 0.0, 0.0, 0.0, 0.0, 0.0, 0.0, 0.0, 0.0, 0.0, 0.0, 0.0, 0.0, 0.0, 0.0, 0.0, 0.0, 0.0, 0.0, 0.0, 0.0, 0.0, 0.0, 0.0, 0.0, 0.0, 0.0, 0.0, 0.0, 0.0, 0.0, 0.0, 0.0, 0.0, 0.0, 0.0, 0.0, 0.0, 0.0, 0.0, 0.0, 0.0, 0.0, 0.0, 0.0, 0.0, 0.0, 0.0, 0.0, 0.0, 0.0, 0.0, 0.0, 0.0, 0.0, 0.0, 0.0, 0.0, 0.0, 0.0, 0.0, 0.0, 0.0, 0.0, 0.0, 0.0, 0.0, 0.0, 0.0, 0.0, 0.0, 0.0, 0.0, 0.0, 0.0, 0.0, 0.0, 0.0, 0.0, 0.0, 0.0, 0.0, 0.0, 0.0, 0.0, 0.0, 0.0, 0.0, 0.0, 0.0, 0.0, 0.0, 0.0, 0.0, 0.0, 0.0, 0.0, 0.0, 0.0, 0.0, 0.0, 0.0, 0.0, 0.0, 0.0, 0.0, 0.0, 0.0, 0.0, 0.0, 0.0, 0.0, 0.0, 0.0, 0.0, 0.0, 0.0, 0.0, 0.0, 0.0, 0.0, 0.0, 0.0, 0.0, 0.0, 0.0, 0.0, 0.0, 0.0, 0.0, 0.0, 0.0, 0.0, 0.0, 0.0, 0.0, 0.0, 0.0, 0.0, 0.0, 0.0, 0.0, 0.0, 0.0, 0.0, 0.0, 0.0, 0.0, 0.0, 0.0, 0.0, 0.0, 0.0, 0.0, 0.0, 0.0, 0.0, 0.0, 0.0, 0.0, 0.0, 0.0, 0.0, 0.0, 0.0, 0.0, 0.0, 0.0, 0.0, 0.0, 0.0, 0.0, 0.0, 0.0, 0.0, 0.0, 0.0, 0.0, 0.0, 0.0, 0.0, 0.0, 0.0, 0.0, 0.0, 0.0, 0.0, 0.0, 0.0, 0.0, 0.0, 0.0, 0.0, 0.0, 0.0, 0.0, 0.0, 0.0, 0.0, 0.0, 0.0, 0.0, 0.0, 0.0, 0.0, 0.0, 0.0, 0.0, 0.0, 0.0, 0.0, 0.0, 0.0, 0.0, 0.0, 0.0, 0.0, 0.0, 0.0, 0.0, 0.0, 0.0, 0.0, 0.0, 0.0, 0.0, 0.0, 0.0, 0.0, 0.0, 0.0, 0.0, 0.0, 0.0, 0.0, 0.0, 0.0, 0.0, 0.0, 0.0, 0.0, 0.0, 0.0, 0.0, 0.0, 0.0, 0.0, 0.0, 0.0, 0.0, 0.0, 0.0, 0.0, 0.0, 0.0, 0.0, 0.0, 0.0, 0.0, 0.0, 0.0, 0.0, 0.0, 0.0, 0.0, 0.0, 0.0, 0.0, 0.0, 0.0, 0.0, 0.0, 0.0, 0.0, 0.0, 0.0, 0.0, 0.0, 0.0, 0.0, 0.0, 0.0, 0.0, 0.0, 0.0, 0.0, 0.0, 0.0, 0.0, 0.0, 0.0, 0.0, 0.0, 0.0, 0.0, 0.0, 0.0, 0.0, 0.0, 0.0, 0.0, 0.0, 0.0, 0.0, 0.0, 0.0, 0.0, 0.0, 0.0, 0.0, 0.0, 0.0, 0.0, 0.0, 0.0, 0.0, 0.0, 0.0, 0.0, 0.0, 0.0, 0.0, 0.0, 0.0, 0.0, 0.0, 0.0, 0.0, 0.0, 0.0, 0.0, 0.0, 0.0, 0.0, 0.0, 0.0, 0.0, 0.0, 0.0, 0.0, 0.0, 0.0, 0.0, 0.0, 0.0, 0.0, 0.0, 0.0, 0.0, 0.0, 0.0, 0.0, 0.0, 0.0, 0.0, 0.0, 0.0, 0.0, 0.0, 0.0, 0.0, 0.0, 0.0, 0.0, 0.0, 0.0, 0.0, 0.0, 0.0, 0.0, 0.0, 0.0, 0.0, 0.0, 0.0, 0.0, 0.0, 0.0, 0.0, 0.0, 0.0, 0.0, 0.0, 0.0, 0.0, 0.0, 0.0, 0.0, 0.0, 0.0, 0.0, 0.0, 0.0, 0.0, 0.0, 0.0, 0.0, 0.0, 0.0, 0.0, 0.0, 0.0, 0.0, 0.0, 0.0, 0.0, 0.0, 0.0, 0.0, 0.0, 0.0, 0.0, 0.0, 0.0, 0.0, 0.0, 0.0, 0.0, 0.0, 0.0, 0.0, 0.0, 0.0, 0.0, 0.0, 0.0, 0.0, 0.0, 0.0, 0.0, 0.0, 0.0, 0.0, 0.0, 0.0, 0.0, 0.0, 0.0, 0.0, 0.0, 0.0, 0.0, 0.0, 0.0, 0.0, 0.0, 0.0, 0.0, 0.0, 0.0, 0.0, 0.0, 0.0, 0.0, 0.0, 0.0, 0.0, 0.0, 0.0, 0.0, 0.0, 0.0, 0.0, 0.0, 0.0, 0.0, 0.0, 0.0, 0.0, 0.0, 0.0, 0.0, 0.0, 0.0, 0.0, 0.0, 0.0, 0.0, 0.0, 0.0, 0.0, 0.0, 0.0, 0.0, 0.0, 0.0, 0.0, 0.0, 0.0, 0.0, 0.0, 0.0, 0.0, 0.0, 0.0, 0.0, 0.0, 0.0, 0.0, 0.0, 0.0, 0.0, 0.0, 0.0, 0.0, 0.0, 0.0, 0.0, 0.0, 0.0, 0.0, 0.0, 0.0, 0.0, 0.0, 0.0, 0.0, 0.0, 0.0, 0.0, 0.0, 0.0, 0.0, 0.0, 0.0, 0.0, 0.0, 0.0, 0.0, 0.0, 0.0, 0.0, 0.0, 0.0, 0.0, 0.0, 0.0, 0.0, 0.0, 0.0, 0.0, 0.0, 0.0, 0.0, 0.0, 0.0, 0.0, 0.0, 0.0, 0.0, 0.0, 0.0, 0.0, 0.0, 0.0, 0.0, 0.0, 0.0, 0.0, 0.0, 0.0, 0.0, 0.0, 0.0, 0.0, 0.0, 0.0, 0.0, 0.0, 0.0, 0.0, 0.0, 0.0, 0.0, 0.0, 0.0, 0.0, 0.0, 0.0, 0.0, 0.0, 0.0, 0.0, 0.0, 0.0, 0.0, 0.0, 0.0, 0.0, 0.0, 0.0, 0.0, 0.0, 0.0, 0.0, 0.0, 0.0, 0.0, 0.0, 0.0, 0.0, 0.0, 0.0, 0.0, 0.0, 0.0, 0.0, 0.0, 0.0, 0.0, 0.0, 0.0, 0.0, 0.0, 0.0, 0.0, 0.0, 0.0, 0.0, 0.0, 0.0, 0.0, 0.0, 0.0, 0.0, 0.0, 0.0, 0.0, 0.0, 0.0, 0.0, 0.0, 0.0, 0.0, 0.0, 0.0, 0.0, 0.0, 0.0, 0.0, 0.0, 0.0, 0.0, 0.0, 0.0, 0.0, 0.0, 0.0, 0.0, 0.0, 0.0, 0.0, 0.0, 0.0, 0.0, 0.0, 0.0, 0.0, 0.0, 0.0, 0.0, 0.0, 0.0, 0.0, 0.0, 0.0, 0.0, 0.0, 0.0, 0.0, 0.0, 0.0, 0.0, 0.0, 0.0, 0.0, 0.0, 0.0, 0.0, 0.0, 0.0, 0.0, 0.0, 0.0, 0.0, 0.0, 0.0, 0.0, 0.0, 0.0, 0.0, 0.0, 0.0, 0.0, 0.0, 0.0, 0.0, 0.0, 0.0, 0.0, 0.0, 0.0, 0.0, 0.0, 0.0, 0.0, 0.0, 0.0, 0.0, 0.0, 0.0, 0.0, 0.0, 0.0, 0.0, 0.0, 0.0, 0.0, 0.0, 0.0, 0.0, 0.0, 0.0, 0.0, 0.0, 0.0, 0.0, 0.0, 0.0, 0.0, 0.0, 0.0, 0.0, 0.0, 0.0, 0.0, 0.0, 0.0, 0.0, 0.0, 0.0, 0.0, 0.0, 0.0, 0.0, 0.0, 0.0, 0.0, 0.0, 0.0, 0.0, 0.0, 0.0, 0.0, 0.0, 0.0, 0.0, 0.0, 0.0, 0.0, 0.0, 0.0, 0.0, 0.0, 0.0, 0.0, 0.0, 0.0, 0.0, 0.0, 0.0, 0.0, 0.0, 0.0, 0.0, 0.0, 0.0, 0.0, 0.0, 0.0, 0.0, 0.0, 0.0, 0.0, 0.0, 0.0, 0.0, 0.0, 0.0, 0.0, 0.0, 0.0, 0.0, 0.0, 0.0, 0.0, 0.0, 0.0, 0.0, 0.0, 0.0, 0.0, 0.0, 0.0, 0.0, 0.0, 0.0, 0.0, 0.0, 0.0, 0.0, 0.0, 0.0, 0.0, 0.0, 0.0, 0.0, 0.0, 0.0, 0.0, 0.0, 0.0, 0.0, 0.0, 0.0, 0.0, 0.0, 0.0, 0.0, 0.0, 0.0, 0.0, 0.0, 0.0, 0.0, 0.0, 0.0, 0.0, 0.0, 0.0, 0.0, 0.0, 0.0, 0.0, 0.0, 0.0, 0.0, 0.0, 0.0, 0.0, 0.0, 0.0, 0.0, 0.0, 0.0, 0.0, 0.0, 0.0, 0.0, 0.0, 0.0, 0.0, 0.0, 0.0, 0.0, 0.0, 0.0, 0.0, 0.0, 0.0, 0.0, 0.0, 0.0, 0.0, 0.0, 0.0, 0.0, 0.0, 0.0, 0.0, 0.0, 0.0, 0.0, 0.0, 0.0, 0.0, 0.0, 0.0, 0.0, 0.0, 0.0, 0.0, 0.0, 0.0, 0.0, 0.0, 0.0, 0.0, 0.0, 0.0, 0.0, 0.0, 0.0, 0.0, 0.0, 0.0, 0.0, 0.0, 0.0, 0.0, 0.0, 0.0, 0.0, 0.0, 0.0, 0.0, 0.0, 0.0, 0.0, 0.0, 0.0, 0.0, 0.0, 0.0, 0.0, 0.0, 0.0, 0.0, 0.0, 0.0, 0.0, 0.0, 0.0, 0.0, 0.0, 0.0, 0.0, 0.0, 0.0, 0.0, 0.0, 0.0, 0.0, 0.0, 0.0, 0.0, 0.0, 0.0, 0.0, 0.0, 0.0, 0.0, 0.0, 0.0, 0.0, 0.0, 0.0, 0.0, 0.0, 0.0, 0.0, 0.0, 0.0, 0.0, 0.0, 0.0, 0.0, 0.0, 0.0, 0.0, 0.0, 0.0, 0.0, 0.0, 0.0, 0.0, 0.0, 0.0, 0.0, 0.0, 0.0, 0.0, 0.0, 0.0, 0.0, 0.0, 0.0, 0.0, 0.0, 0.0, 0.0, 0.0, 0.0, 0.0, 0.0, 0.0, 0.0, 0.0, 0.0, 0.0, 0.0, 0.0, 0.0, 0.0, 0.0, 0.0, 0.0, 0.0, 0.0, 0.0, 0.0, 0.0, 0.0, 0.0, 0.0, 0.0, 0.0, 0.0, 0.0, 0.0, 0.0, 0.0, 0.0, 0.0, 0.0, 0.0, 0.0, 0.0, 0.0, 0.0, 0.0, 0.0, 0.0, 0.0, 0.0, 0.0, 0.0, 0.0, 0.0, 0.0, 0.0, 0.0, 0.0, 0.0, 0.0, 0.0, 0.0, 0.0, 0.0, 0.0, 0.0, 0.0, 0.0, 0.0, 0.0, 0.0, 0.0, 0.0, 0.0, 0.0, 0.0, 0.0, 0.0, 0.0, 0.0, 0.0, 0.0, 0.0, 0.0, 0.0, 0.0, 0.0, 0.0, 0.0, 0.0, 0.0, 0.0, 0.0, 0.0, 0.0, 0.0, 0.0, 0.0, 0.0, 0.0, 0.0, 0.0, 0.0, 0.0, 0.0, 0.0, 0.0, 0.0, 0.0, 0.0, 0.0, 0.0, 0.0, 0.0, 0.0, 0.0, 0.0, 0.0, 0.0, 0.0, 0.0, 0.0, 0.0, 0.0, 0.0, 0.0, 0.0, 0.0, 0.0, 0.0, 0.0, 0.0, 0.0, 0.0, 0.0, 0.0, 0.0, 0.0, 0.0, 0.0, 0.0, 0.0, 0.0, 0.0, 0.0, 0.0, 0.0, 0.892, -0.4292, 0.9756, 26.82, -23.19, 26.69, -23.27, -0.3551, -39.69, 3.476, -28.83, 3.443, -28.67, 57.06, -39.53, 57.09, -28.83, 3.443, -18.45, 3.411, -18.28, 57.03, -28.67, 57.06, -18.45, 3.411, -9.378, 3.383, -9.214, 57.0, -18.28, 57.03, -9.031, 3.544, -0.2341, 3.517, -0.06963, 57.13, -8.867, 57.16, -61.64, 3.544, -50.81, 3.51, -50.64, 57.13, -61.47, 57.16, -50.81, 3.51, -39.69, 3.476, -39.53, 57.09, -50.64, 57.13, 0.0, 0.0, 0.0, 0.0, 0.0, 0.0, 0.0, 0.0, 0.0, 0.0, 0.0, 0.0, 0.0, 0.0, 0.0, 0.0, 0.0, 0.0, 0.0, 0.0, 0.0, 0.0, 0.0, 0.0, 0.0, 0.0, 0.0, 0.0, 0.0, 0.0, 0.0, 0.0, 0.0, 0.0, 0.0, 0.0, 0.0, 0.0, 0.0, 0.0, 0.0, 0.0, 0.0, 0.0, 0.0, 0.0, 0.0, 0.0, 0.0, 0.0, 0.0, 0.0, 0.0, 0.0, 0.0, 0.0, 0.0, 0.0, 0.0, 0.0, 0.0, 0.0, 0.0, 0.0, 0.0, 0.0, 0.0, 0.0, 0.0, 0.0, 0.0, 0.0, 0.0, 0.0, 0.0, 0.0, 0.0, 0.0, 0.0, 0.0, 0.0, 0.0, 0.0, 0.0, 22.22, 36.49, 22.17, 21.85, 0.4551, 21.92, 0.3901, 0.7435, 11.77, 1.906, 22.5, 5.085, 32.64, 10.5, 41.43, 17.66, 48.64, 26.45, 54.01, 36.4, 41.55, -16.42, 32.8, -9.208, 22.7, -3.733, 11.98, -0.4889, 0.6099, 0.7435, 0.5, -35.07, 54.01, -35.24, 48.7, -25.26, 0.0, 0.0, 0.0, 0.0, 0.0, 0.0, 0.0, 0.0, 0.0, 0.0, 0.0, 0.0, 0.0, 0.0, 0.0, 0.0, 0.0, 0.0, 0.0, 0.0, 0.0, 0.0, 0.0, 0.0, 0.0, 0.0, 0.0, 0.0, 0.0, 0.0, 0.0, 0.0, 0.0, 0.0, 0.0, 0.0, 0.0, 0.0, 0.0, 0.0, 0.0, 0.0, 0.0, 0.0, 0.0, 0.0, 0.0, 0.0, 0.0, 0.0, 0.0, 0.0, 0.0, 0.0, 0.0, 0.0, 0.0, 0.0, 0.0, 0.0, 0.0, 0.0, 0.0, 0.0, 0.0, 0.0, 0.0, 0.0, 0.0, 0.0, 0.0, 0.0, 0.0, 0.0, 0.0, 0.0, 0.0, 0.0, 0.0, 0.0, 0.0, 0.0, 0.0, 0.0, 0.0, 0.0, 0.0, 0.0, 0.0, 0.0, 0.0, 0.0, 0.0, 0.0, 0.0, 0.0, 0.0, 0.0, 0.0, 0.0, 0.0, 0.0, 0.0, 0.0, 0.0, 0.0, 0.0, 0.0, 0.0, 0.0, 0.0, 0.0, 0.0, 0.0, 0.0, 0.0, 0.0, 0.0, 0.0, 0.0, 0.0, 0.0, 0.0, 0.0, 0.0, 0.0, 0.0, 0.0, 0.0, 0.0, 0.0, 0.0, 0.0, 0.0, 0.0, 0.0, 0.0, 0.0, 0.0, 0.0, 0.0, 0.0, 0.0, 0.0, 0.0, 0.0, 0.0, 0.0, 0.0, 0.0, 0.0, 0.0, 0.0, 0.0, 0.0, 0.0, 0.0, 0.0, 0.0, 0.0, 0.0, 0.0, 0.0, 0.0, 0.0, 0.0, 0.0, 0.0, 0.0, 0.0, 0.0, 0.0, 0.0, 0.0, 0.0, 0.0, 0.0, 0.0, 0.0, 0.0, 0.0, 0.0, 0.0, 0.0, 0.0, 0.0, 0.0, 0.0, 0.0, 0.0, 0.0, 0.0, 0.0, 0.0, 0.0, 0.0, 0.0, 0.0, 0.0, 0.0, 0.0, 0.0, 0.0, 0.0, 0.0, 0.0, 0.0, 0.0, 0.0, 0.0, 0.0, 0.0, 0.0, 0.0, 0.0, 0.0, 0.0, 0.0, 0.0, 0.0, 0.0, 0.0, 0.0, 0.0, 0.0, 0.0, 0.0, 0.0, 0.0, 0.0, 0.0, 0.0, 0.0, 0.0, 0.0, 0.0, 0.0, 0.0, 0.0, 0.0, 0.0, 0.0, 0.0, 0.0, 0.0, 0.0, 0.0, 0.0, 0.0, 0.0, 0.0, 0.0, 0.0, 0.0, 0.0, 0.0, 0.0, 0.0, 0.0, 0.0, 0.0, 0.0, 0.0, 0.0, 0.0, 0.0, 0.0, 0.0, 0.0, 0.0, 0.0, 0.0, 0.0, 0.0, 0.0, 0.0, 0.0, 0.0, 0.0, 0.0, 0.0, 0.0, 0.0, 0.0, 0.0, 0.0, 0.0, 0.0, 0.0, 0.0, 0.0, 0.0, 0.0, 0.0, 0.0, 0.0, 0.0, 0.0, 0.0, 0.0, 0.0, 0.0, 0.0, 0.0, 0.0, 0.0, 0.0, 0.0, 0.0, 0.0, 0.0, 0.0, 0.0, 0.0, 0.0, 0.0, 0.0, 0.0, 0.0, 0.0, 0.0, 0.0, 0.0, 0.0, 0.0, 0.0, 0.0, 0.0, 0.0, 0.0, 0.0, 0.0, 0.0, 0.0, 0.0, 0.0, 0.0, 0.0, 0.0, 0.0, 0.0, 0.0, 0.0, 0.0, 0.0, 0.0, 0.0, 0.0, 0.0, 0.0, 0.0, 0.0, 0.0, 0.0, 0.0, 0.0, 0.0, 0.0, 0.0, 0.0, 0.0, 0.0, 0.0, 0.0, 0.0, 0.0, 0.0, 0.0, 0.0, 0.0, 0.0, 0.0, 0.0, 0.0, 0.0, 0.0, 0.0, 0.0, 0.0, 0.0, 0.0, 0.0, 0.0, 0.0, 0.0, 0.0, 0.0, 0.0, 0.0, 0.0, 0.0, 0.0, 0.0, 0.0, 0.0, 0.0, 0.0, 0.0, 0.0, 0.0, 0.0, 0.0, 0.0, 0.0, 0.0, 0.0, 0.0, 0.0, 0.0, 0.0, 0.0, 0.0, 0.0, 0.0, 0.0, 0.0, 0.0, 0.0, 0.0, 0.0, 0.0, 0.0, 0.0, 0.0, 0.0, 0.0, 0.0, 0.0, 0.0, 0.0, 0.0, 0.0, 0.0, 0.0, 0.0, 0.0, 0.0, 0.0, 0.0, 0.0, 0.0, 0.0, 0.0, 0.0, 0.0, 0.0, 0.0, 0.0, 0.0, 0.0, 0.0, 0.0, 0.0, 0.0, 0.0, 0.0, 0.0, 0.0, 0.0, 0.0, 0.0, 0.0, 0.0, 0.0, 0.0, 0.0, 0.0, 0.0, 0.0, 0.0, 0.0, 0.0, 0.0, 0.0, 0.0, 0.0, 0.0, 0.0, 0.0, 0.0, 0.0, 0.0, 0.0, 0.0, 0.0, 0.0, 0.0, 0.0, 0.0, 0.0, 0.0, 0.0, 0.0, 0.0, 0.0, 0.0, 0.0, 0.0, 0.0, 0.0, 0.0, 0.0, 0.0, 0.0, 0.0, 0.0, 0.0, 0.0, 0.0, 0.0, 0.0, 0.0, 0.0, 0.0, 0.0, 0.0, 0.0, 0.0, 0.0, 0.0, 0.0, 0.0, 0.0, 0.0, 0.0, 0.0, 0.0, 0.0, 0.0, 0.0, 0.0, 0.0, 0.0, 0.0, 0.0, 0.0, 0.0, 0.0, 0.0, 0.0, 0.0, 0.0, 0.0, 0.0, 0.0, 0.0, 0.0, 0.0, 0.0, 0.0, 0.0, 0.0, 0.0, 0.0, 0.0, 0.0, 0.0, 0.0, 0.0, 0.0, 0.0, 0.0, 0.0, 0.0, 0.0, 0.0, 0.0, 0.0, 0.0, 0.0, 0.0, 0.0, 0.0, 0.0, 0.0, 0.0, 0.0, 0.0, 0.0, 0.0, 0.0, 0.0, 0.0, 0.0, 0.0, 0.0, 0.0, 0.0, 0.0, 0.0, 0.0, 0.0, 0.0, 0.0, 0.0, 0.0, 0.0, 0.0, 0.0, 0.0, 0.0, 0.0, 0.0, 0.0, 0.0, 0.0, 0.0, 0.0, 0.0, 0.0, 0.0, 0.0, 0.0, 0.0, 0.0, 0.0, 0.0, 0.0, 0.0, 0.0, 0.0, 0.0, 0.0, 0.0, 0.0, 0.0, 0.0, 0.0, 0.0, 0.0, 0.0, 0.0, 0.0, 0.0, 0.0, 0.0, 0.0, 0.0, 0.0, 0.0, 0.0, 0.0, 0.0, 0.0, 0.0, 0.0, 0.0, 0.0, 0.0, 0.0, 0.0, 0.0, 0.0, 0.0, 0.0, 0.0, 0.0, 0.0, 0.0, 0.0, 0.0, 0.0, 0.0, 0.0, 0.0, 0.0, 0.0, 0.0, 0.0, 0.0, 0.0, 0.0, 0.0, 0.0, 0.0, 0.0, 0.0, 0.0, 0.0, 0.0, 0.0, 0.0, 0.0, 0.0, 0.0, 0.0, 0.0, 0.0, 0.0, 0.0, 0.0, 0.0, 0.0, 0.0, 0.0, 0.0, 0.0, 0.0, 0.0, 0.0, 0.0, 0.0, 0.0, 0.0, 0.0, 0.0, 0.0, 0.0, 0.0, 0.0, 0.0, 0.0, 0.0, 0.0, 0.0, 0.0, 0.0, 0.0, 0.0, 0.0, 0.0, 0.0, 0.0, 0.0, 0.0, 0.0, 0.0, 0.0, 0.0, 0.0, 0.0, 0.0, 0.0, 0.0, 0.0, 0.0, 0.0, 0.0, 0.0, 0.0, 0.0, 0.0, 0.0, 0.0, 0.0, 0.0, 0.0, 0.0, 0.0, 0.0, 0.0, 0.0, 0.0, 0.0, 0.0, 0.0, 0.0, 0.0, 0.0, 0.0, 0.0, 0.0, 0.0, 0.0, 0.0, 0.0, 0.0, 0.0, 0.0, 0.0, 0.0, 0.0, 0.0, 0.0, 0.0, 0.0, 0.0, 0.0, 0.0, 0.0, 0.0, 0.0, 0.0, 0.0, 0.0, 0.0, 0.0, 0.0, 0.0, 0.0, 0.0, 0.0, 0.0, 0.0, 0.0, 0.0, 0.0, 0.0, 0.0, 0.0, 0.0, 0.0, 0.0, 0.0, 0.0, 0.0, 0.0, 0.0, 0.0, 0.0, 0.0, 0.0, 0.0, 0.0, 0.0, 0.0, 0.0, 0.0, 0.0, 0.0, 0.0, 0.0, 0.0, 0.0, 0.0, 0.0, 0.0, 0.0, 0.0, 0.0, 0.0, 0.0, 0.0, 0.0, 0.0, 0.0, 0.0, 0.0, 0.0, 0.0, 0.0, 0.0, 0.0, 0.0, 0.0, 0.0, 0.0, 0.0, 0.0, 0.0, 0.0, 0.0, 0.0, 0.0, 0.0, 0.0, 0.0, 0.0, 0.0, 0.0, 0.0, 0.0, 0.0, 0.0, 0.0, 0.0, 0.0, 0.0, 0.0, 0.0, 0.0, 0.0, 0.0, 0.0, 0.0, 0.0, 0.0, 0.0, 0.0, 0.0, 0.0, 0.0, 0.0, 0.0, 0.0, 0.0, 0.0, 0.0, 0.0, 0.0, 0.0, 0.0, 0.0, 0.0, 0.0, 0.0, 0.0, 0.0, 0.0, 0.0, 0.0, 0.0, 0.0, 0.0, 0.0, 0.0, 0.0, 0.0, 0.0, 0.0, 0.0, 0.0, 0.0, 0.0, 0.0, 0.0, 0.0, 0.0, 0.0, 0.0, 0.0, 0.0, 0.0, 0.0, 0.0, 0.0, 0.0, 0.0, 0.0, 0.0, 0.0, 0.0, 0.0, 0.0, 0.0, 0.0, 0.0, 0.0, 0.0, 0.0, 0.0, 0.0, 0.0, 0.0, 0.0, 0.0, 0.0, 0.0, 0.0, 0.0, 0.0, 0.0, 0.0, 0.0, 0.0, 0.0, 0.0, 0.0, 0.0, 0.0, 0.0, 0.0, 0.0, 0.0, 0.0, 0.0, 0.0, 0.0, 0.0, 0.0, 0.0, 0.0, 0.0, 0.0, 0.0, 0.0, 0.0, 0.0, 0.0, 0.0, 0.0, 0.0, 0.0, 0.0, 0.0, 0.0, 0.0, 0.0, 0.0, 0.0, 0.0, 0.0, 0.0, 0.0, 0.0, 0.0, 0.0, 0.0, 0.0, 0.0, 0.0, 0.0, 0.0, 0.0, 0.0, 0.0, 0.0, 0.0, 0.0, 0.0, 0.0, 0.0, 0.0, 0.0, 0.0, 0.0, 0.0, 0.0, 0.0, 0.0, 0.0, 0.0, 0.0, 0.0, 0.0, 0.0, 0.0, 0.0, 0.0, 0.0, 0.0, 0.0, 0.0, 0.0, 0.0, 0.0, 0.0, 0.0, 0.0, 0.0, 0.0, 0.0, 0.0, 0.0, 0.0, 0.0, 0.0, 0.0, 0.0, 0.0, 0.0, 0.0, 0.0, 0.0, 0.0, 0.0, 0.0, 0.0, 0.0, 0.0, 0.0, 0.0, 0.0, 0.0, 0.0, 0.0, 0.0, 0.0, 0.0, 0.0, 0.0, 0.0, 0.0, 0.0, 0.0, 0.0, 0.0, 0.0, 0.0, 0.0, 0.0, 0.0, 0.0, 0.0, 0.0, 0.0, 0.0, 0.0, 0.0, 0.0, 0.0, 0.0, 0.0, 0.0, 0.0, 0.0, 0.0, 0.0, 0.0, 0.0, 0.0, 0.0, 0.0, 0.0, 0.0, 0.0, 0.0, 0.0, 0.0, 0.0, 0.0, 0.0, 0.0, 0.0, 0.0, 0.0, 0.0, 0.0, 0.0, 0.0, 0.0, 0.0, 0.0, 0.0, 0.0, 0.0, 0.0, 0.0, 0.0, 0.0, 0.0, 0.0, 0.0, 0.0, 0.0, 0.0, 0.0, 0.0, 0.0, 0.0, 0.0, 0.0, 0.0, 0.0, 0.0, 0.0, 0.0, 0.0, 0.0, 0.0, 0.0, 0.0, 0.0, 0.0, 0.0, 0.0, 0.0, 0.0, 0.0, 0.0, 0.0, 0.0, 0.0, 0.0, 0.0, 0.0, 0.0, 0.0, 0.0, 0.0, 0.0, 0.0, 0.0, 0.0, 0.0, 0.0, 0.0, 0.0, 0.0, 0.0, 0.0, 0.0, 0.0, 0.0, 0.0, 0.0, 0.0, 0.0, 0.0, 0.0, 0.0, 0.0, 0.0, 0.0, 0.0, 0.0, 0.0, 0.0, 0.0, 0.0, 0.0, 0.0, 0.0, 0.0, 0.0, 0.0, 0.0, 0.0, 0.0, 0.0, 0.0, 0.0, 0.0, 0.0, 0.0, 0.0, 0.0, 0.0, 0.0, 0.0, 0.0, 0.0, 0.0, 0.0, 0.0, 0.0, 0.0, 0.0, 0.0, 0.0, 0.0, 0.0, 0.0, 0.0, 0.0, 0.0, 0.0, 0.0, 0.0, 0.0, 0.0, 0.0, 0.0, 0.0, 0.0, 0.0, 0.0, 0.0, 0.0, 0.0, 0.0, 0.0, 0.0, 0.0, 0.0, 0.0, 0.0, 0.0, 0.0, 0.0, 0.0, 0.0, 0.0, 0.0, 0.0, 0.0, 0.0, 0.0, 0.0, 0.0, 0.0, 0.0, 0.0, 0.0, 0.0, 0.0, 0.0, 0.0, 0.0, 0.0, 0.0, 0.0, 0.0, 0.0, 0.0, 0.0, 0.0, 0.0, 0.0, 0.0, 0.0, 0.0, 0.0, 0.0, 0.0, 0.0, 0.0, 0.0, 0.0, 0.0, 0.0, 0.0, 0.0, 0.0, 0.0, 0.0, 0.0, 0.0, 0.0, 0.0, 0.0, 0.0, 0.0, 0.0, 0.0, 0.0, 0.0, 0.0, 0.0, 0.0, 0.0, 0.0, 0.0, 0.0, 0.0, 0.0, 0.0, 0.0, 0.0, 0.0, 0.0, 0.0, 0.0, 0.0, 0.0, 0.0, 0.0, 0.0, 0.0, 0.0, 0.0, 0.0, 0.0, 0.0, 0.0, 0.0, 0.0, 0.0, 0.0, 0.0, 0.0, 0.0, 0.0, 0.0, 0.0, 0.0, 0.0, 0.0, 0.0, 0.0, 0.0, 0.0, 0.0, 0.0, 0.0, 0.0, 0.0, 0.0, 0.0, 0.0, 0.0, 0.0, 0.0, 0.0, 0.0, 0.0, 0.0, 0.0, 0.0, 0.0, 0.0, 0.0, 0.0, 0.0, 0.0, 0.0, 0.0, 0.0, 0.0, 0.0, 0.0, 0.0, 0.0, 0.0, 0.0, 0.0, 0.0, 0.0, 0.0, 0.0, 0.0, 0.0, 0.0, 0.0, 0.0, 0.0, 0.0, 0.0, 0.0, 0.0, 0.0, 0.0, 0.0, 0.0, 0.0, 0.0, 0.0, 0.0, 0.0, 0.0, 0.0, 0.0, 0.0, 0.0, 0.0, 0.0, 0.0, 0.0, 0.0, 0.0, 0.0, 0.0, 0.0, 0.0, 0.0, 0.0, 0.0, 0.0, 0.0, 0.0, 0.0, 0.0, 0.0, 0.0, 0.0, 0.0, 0.0, 0.0, 0.0, 0.0, 0.0, 0.0, 0.0, 0.0, 0.0, 0.0, 0.0, 0.0, 0.0, 0.0, 0.0, 0.0, 0.0, 0.0, 0.0, 0.0, 0.0, 0.0, 0.0, 0.0, 0.0, 0.0, 0.0, 0.0, 0.0, 0.0, 0.0, 0.0, 0.0, 0.0, 0.0, 0.0, 0.0, 0.0, 0.0, 0.0, 0.0, 0.0, 0.0, 0.0, 0.0, 0.0, 0.0, 0.0, 0.0, 0.0, 0.0, 0.0, 0.0, 0.0, 0.0, 0.0, 0.0, 0.0, 0.0, 0.0, 0.0, 0.0, 0.0, 0.0, 0.0, 0.0, 0.0, 0.0, 0.0, 0.0, 0.0, 0.0, 0.0, 0.0, 0.0, 0.0, 0.0, 0.0, 0.0, 0.0, 0.0, 0.0, 0.0, 0.0, 0.0, 0.0, 0.0, 0.0, 0.0, 0.0, 0.0, 0.0, 0.0, 0.0, 0.0, 0.0, 0.0, 0.0, 0.0, 0.0, 0.0, 0.0, 0.0, 0.0, 0.0, 0.0, 0.0, 0.0, 0.0, 0.0, 0.0, 0.0, 0.0, 0.0, 0.0, 0.0, 0.0, 0.0, 0.0, 0.0, 0.0, 0.0, 0.0, 0.0, 0.0, 0.0, 0.0, 0.0, 0.0, 0.0, 0.0, 0.0, 0.0, 0.0, 0.0, 0.0, 0.0, 0.0, 0.0, 0.0, 0.0, 0.0, 0.0, 0.0, 0.0, 0.0, 0.0, 0.0, 0.0, 0.0, 0.0, 0.0, 0.0, 0.0, 0.0, 0.0, 0.0, 0.0, 0.0, 0.0, 0.0, 0.0, 0.0, 0.0, 0.0, 0.0, 0.0, 0.0, 0.0, 0.0, 0.0, 0.0, 0.0, 0.0, 0.0, 0.0, 0.0, 0.0, 0.0, 0.0, 0.0, 0.0, 0.0, 0.0, 0.0, 0.0, 0.0, 0.0, 0.0, 0.0, 0.0, 0.0, 0.0, 0.0, 0.0, 0.0, 0.0, 0.0, 0.0, 0.0, 0.0, 0.0, 0.0, 0.0, 0.0, 0.0, 0.0, 0.0, 0.0, 0.0, 0.0, 0.0, 0.0, 0.0, 0.0, 0.0, 0.0, 0.0, 0.0, 0.0, 0.0, 0.0, 0.0, 0.0, 0.0, 0.0, 0.0, 0.0, 0.0, 0.0, 0.0, 0.0, 0.0, 0.0, 0.0, 0.0, 0.0, 0.0, 0.0, 0.0, 0.0, 0.0, 0.0, 0.0, 0.0, 0.0, 0.0, 0.0, 0.0, 0.0, 0.0, 0.0, 0.0, 0.0, 0.0, 0.0, 0.0, 0.0, 0.0, 0.0, 0.0, 0.0, 0.0, 0.0, 0.0, 0.0, 0.0, 0.0, 0.0, 0.0, 0.0, 0.0, 0.0, 0.0, 0.0, 0.0, 0.0, 0.0, 0.0, 0.0, 0.0, 0.0, 0.0, 0.0, 0.0, 0.0, 0.0, 0.0, 0.0, 0.0, 0.0, 0.0, 0.0, 0.0, 0.0, 0.0, 0.0, 0.0, 0.0, 0.0, 0.0, 0.0, 0.0, 0.0, 0.0, 0.0, 0.0, 0.0, 0.0, 0.0, 0.0, 0.0, 0.0, 0.0, 0.0, 0.0, 0.0, 0.0, 0.0, 0.0, 0.0, 0.0, 0.0, 0.0, 0.0, 0.0, 0.0, 0.0, 0.0, 0.0, 0.0, 0.0, 0.0, 0.0, 0.0, 0.0, 0.0, 0.0, 0.0, 0.0, 0.0, 0.0, 0.0, 0.0, 0.0, 0.0, 0.0, 0.0, 0.0, 0.0, 0.0, 0.0, 0.0, 0.0, 0.0, 0.0, 0.0, 0.0, 0.0, 0.0, 0.0, 0.0, 0.0, 0.0, 0.0, 0.0, 0.0, 0.0, 0.0, 0.0, 0.0, 0.0, 0.0, 0.0, 0.0, 0.0, 0.0, 0.0, 0.0, 0.0, 0.0, 0.0, 0.0, 0.0, 0.0, 0.0, 0.0, 0.0, 0.0, 0.0, 0.0, 0.0, 0.0, 0.0, 0.0, 0.0, 0.0, 0.0, 0.0, 0.0, 0.0, 0.0, 0.0, 0.0, 0.0, 0.0, 0.0, 0.0, 0.0, 0.0, 0.0, 0.0, 0.0, 0.0, 0.0, 0.0, 0.0, 0.0, 0.0, 0.0, 0.0, 0.0, 0.0, 0.0, 0.0, 0.0, 0.0, 0.0, 0.0, 0.0, 0.0, 0.0, 0.0, 0.0, 0.0, 0.0, 0.0, 0.0, 0.0, 0.0, 0.0, 0.0, 0.0, 0.0, 0.0, 0.0, 0.0, 0.0, 0.0, 0.0, 0.0, 0.0, 0.0, 0.0, 0.0, 0.0, 0.0, 0.0, 0.0, 0.0, 0.0, 0.0, 0.0, 0.0, 0.0, 0.0, 0.0, 0.0, 0.0, 0.0, 0.0, 0.0, 0.0, 0.0, 0.0, 0.0, 0.0, 0.0, 0.0, 0.0, 0.0, 0.0, 0.0, 0.0, 0.0, 0.0, 0.0, 0.0, 0.0, 0.0, 0.0, 0.0, 0.0, 0.0, 0.0, 0.0, 0.0, 0.0, 0.0, 0.0, 0.0, 0.0, 0.0, 0.0, 0.0, 0.0, 0.0, 0.0, 0.0, 0.0, 0.0, 0.0, 0.0, 0.0, 0.0, 0.0, 0.0, 0.0, 0.0, 0.0, 0.0, 0.0, 0.0, 0.0, 0.0, 0.0, 0.0, 0.0, 0.0, 0.0, 0.0, 0.0, 0.0, 0.0, 0.0, 0.0, 0.0, 0.0, 0.0, 0.0, 0.0, 0.0, 0.0, 0.0, 0.0, 0.0, 0.0, 0.0, 0.0, 0.0, 0.0, 0.0, 0.0, 0.0, 0.0, 0.0, 0.0, 0.0, 0.0, 0.0, 0.0, 0.0, 0.0, 0.0, 0.0, 0.0, 0.0, 0.0, 0.0, 0.0, 0.0, 0.0, 0.0, 0.0, 0.0, 0.0, 0.0, 0.0, 0.0, 0.0, 0.0, 0.0, 0.0, 0.0, 0.0, 0.0, 0.0, 0.0, 0.0, 0.0, 0.0, 0.0, 0.0, 0.0, 0.0, 0.0, 0.0, 0.0, 0.0, 0.0, 0.0, 0.0, 0.0, 0.0, 0.0, 0.0, 0.0, 0.0, 0.0, 0.0, 0.0, 0.0, 0.0, 0.0, 0.0, 0.0, 0.0, 0.0, 0.0, 0.0, 0.0, 0.0, 0.0, 0.0, 0.0, 0.0, 0.0, 0.0, 0.0, 0.0, 0.0, 0.0, 0.0, 0.0, 0.0, 0.0, 0.0, 0.0, 0.0, 0.0, 0.0, 0.0, 0.0, 0.0, 0.0, 0.0, 0.0, 0.0, 0.0, 0.0, 0.0, 0.0, 0.0, 0.0, 0.0, 0.0, 0.0, 0.0, 0.0, 0.0, 0.0, 0.0, 0.0, 0.0, 0.0, 0.0, 0.0, 0.0, 0.0, 0.0, 0.0, 0.0, 0.0, 0.0, 0.0, 0.0, 0.0, 0.0, 0.0, 0.0, 0.0, 0.0, 0.0, 0.0, 0.0, 0.0, 0.0, 0.0, 0.0, 0.0, 0.0, 0.0, 0.0, 0.0, 0.0, 0.0, 0.0, 0.0, 0.0, 0.0, 0.0, 0.0, 0.0, 0.0, 0.0, 0.0, 0.0, 0.0, 0.0, 0.0, 0.0, 0.0, 0.0, 0.0, 0.0, 0.0, 0.0, 0.0, 0.0, 0.0, 0.0, 0.0, 0.0, 0.0, 0.0, 0.0, 0.0, 0.0, 0.0, 0.0, 0.0, 0.0, 0.0, 0.0, 0.0, 0.0, 0.0, 0.0, 0.0, 0.0, 0.0, 0.0, 0.0, 0.0, 0.0, 0.0, 0.0, 0.0, 0.0, 0.0, 0.0, 0.0, 0.0, 0.0, 0.0, 0.0, 0.0, 0.0, 0.0, 0.0, 0.0, 0.0, 0.0, 0.0, 0.0, 0.0, 0.0, 0.0, 0.0, 0.0, 0.0, 0.0, 0.0, 0.0, 0.0, 0.0, 0.0, 0.0, 0.0, 0.0, 0.0, 0.0, 0.0, 0.0, 0.0, 0.0, 0.0, 0.0, 0.0, 0.0, 0.0, 0.0, 0.0, 0.0, 0.0, 0.0, 0.0, 0.0, 0.0, 0.0, 0.0, 0.0, 0.0, 0.0, 0.0, 0.0, 0.0, 0.0, 0.0, 0.0, 0.0, 0.0, 0.0, 0.0, 0.0, 0.0, 0.0, 0.0, 0.0, 0.0, 0.0, 0.0, 0.0, 0.0, 0.0, 0.0, 0.0, 0.0, 0.0, 0.0, 0.0, 0.0, 0.0, 0.0, 0.0, 0.0, 0.0, 0.0, 0.0, 0.0, 0.0, 0.0, 0.0, 0.0, 0.0, 0.0, 0.0, 0.0, 0.0, 0.0, 0.0, 0.0, 0.0, 0.0, 0.0, 0.0, 0.0, 0.0, 0.0, 0.0, 0.0, 0.0, 0.0, 0.0, 0.0, 0.0, 0.0, 0.0, 0.0, 0.0, 0.0, 0.0, 0.0, 0.0, 0.0, 0.0, 0.0, 0.0, 0.0, 0.0, 0.0, 0.0, 0.0, 0.0, 0.0, 0.0, 0.0, 0.0, 0.0, 0.0, 0.0, 0.0, 0.0, 0.0, 0.0, 0.0, 0.0, 0.0, 0.0, 0.0, 0.0, 0.0, 0.0, 0.0, 0.0, 0.0, 0.0, 0.0, 0.0, 0.0, 0.0, 0.0, 0.0, 0.0, 0.0, 0.0, 0.0, 0.0, 0.0, 0.0, 0.0, 0.0, 0.0, 0.0, 0.0, 0.0, 0.0, 0.0, 0.0, 0.0, 0.0, 0.0, 0.0, 0.0, 0.0, 0.0, 0.0, 0.0, 0.0, 0.0, 0.0, 0.0, 0.0, 0.0, 0.0, 0.0, 0.0, 0.0, 0.0, 0.0, 0.0, 0.0, 0.0, 0.0, 0.0, 0.0, 0.0, 0.0, 0.0, 0.0, 0.0, 0.0, 0.0, 0.0, 0.0, 0.0, 0.0, 0.0, 0.0, 0.0, 0.0, 0.0, 0.0, 0.0, 0.0, 0.0, 0.0, 0.0, 0.0, 0.0, 0.0, 0.0, 0.0, 0.0, 0.0, 0.0, 0.0, 0.0, 0.0, 0.0, 0.0, 0.0, 0.0, 0.0, 0.0, 0.0, 0.0, 0.0, 0.0, 0.0, 0.0, 0.0, 0.0, 0.0, 0.0, 0.0, 0.0, 0.0, 0.0, 0.0, 0.0, 0.0, 0.0, 0.0, 0.0, 0.0, 0.0, 0.0, 0.0, 0.0, 0.0, 0.0, 0.0, 0.0, 0.0, 0.0, 0.0, 0.0, 0.0, 0.0, 0.0, 0.0, 0.0, 0.0, 0.0, 0.0, 0.0, 0.0, 0.0, 0.0, 0.0, 0.0, 0.0, 0.0, 0.0, 0.0, 0.0, 0.0, 0.0, 0.0, 0.0, 0.0, 0.0, 0.0, 0.0, 0.0, 0.0, 0.0, 0.0, 0.0, 0.0, 0.0, 0.0, 0.0, 0.0, 0.0, 0.0, 0.0, 0.0, 0.0, 0.0, 0.0, 0.0, 0.0, 0.0, 0.0, 0.0, 0.0, 0.0, 0.0, 0.0, 0.0, 0.0, 0.0, 0.0, 0.0, 0.0, 0.0, 0.0, 0.0, 0.0, 0.0, 0.0, 0.0, 0.0, 0.0, 0.0, 0.0, 0.0, 0.0, 0.0, 0.0, 0.0, 0.0, 0.0, 0.0, 0.0, 0.0, 0.0, 0.0, 0.0, 0.0, 0.0, 0.0, 0.0, 0.0, 0.0, 0.0, 0.0, 0.0, 0.0, 0.0, 0.0, 0.0, 0.0, 0.0, 0.0, 0.0, 0.0, 0.0, 0.892, -0.4292, 25.06, -0.5034, 25.14, 26.55, 0.9756, 26.82, 42.36, -56.19, 42.54, 2.322, 31.56, 2.355, 31.38, -56.15, 31.38, -56.15, 31.56, 2.355, 20.35, 2.39, 20.17, -56.12, 20.17, -56.12, 20.35, 2.39, 9.803, 2.422, 9.623, -56.09, 9.623, -56.09, 9.803, 2.422, -0.2374, 2.453, -0.4169, -56.06, 59.84, -56.24, 60.02, 2.268, 53.07, 2.289, 52.89, -56.22, 52.89, -56.22, 53.07, 2.289, 42.54, 2.322, 42.36, -56.19, -39.87, -56.1, -29.01, -56.13, -28.83, 2.379, -39.69, 2.412, -29.01, -56.13, -18.63, -56.16, -18.45, 2.347, -28.83, 2.379, -18.63, -56.16, -9.561, -56.19, -9.382, 2.319, -18.45, 2.347, -9.214, -56.03, -0.4169, -56.06, -0.2374, 2.453, -9.035, 2.48, -61.82, -56.03, -50.99, -56.06, -50.81, 2.447, -61.64, 2.48, -50.99, -56.06, -39.87, -56.1, -39.69, 2.412, -50.81, 2.447, 0.0, 0.0, 0.0, 0.0, 0.0, 0.0, 0.0, 0.0, 0.8905, -0.9306, 0.892, -0.4292, -23.27, -0.3551, -23.28, -0.8565, 0.0, 0.0, 0.0, 0.0, 0.0, 0.0, 0.0, 0.0, 0.0, 0.0, 0.0, 0.0, 0.0, 0.0, 0.0, 0.0, 0.0, 0.0, 0.0, 0.0, 0.0, 0.0, 0.0, 0.0, 0.0, 0.0, 0.0, 0.0, 0.0, 0.0, 0.0, 0.0, 0.0, 0.0, 0.0, 0.0, 0.0, 0.0, 0.0, 0.0, 0.0, 0.0, 0.0, 0.0, 0.0, 0.0, 0.0, 0.0, 0.8905, -0.9306, 25.06, -1.005, 25.06, -0.5034, 0.892, -0.4292, 0.0, 0.0, 0.0, 0.0, 0.0, 0.0, 0.0, 0.0, 0.0, 0.0, 0.0, 0.0, 0.0, 0.0, 0.0, 0.0, 0.0, 0.0, 0.0, 0.0, 0.0, 0.0, 0.0, 0.0, 0.0, 0.0, 0.0, 0.0, 0.0, 0.0, 0.0, 0.0, 0.0, 0.0, 0.0, 0.0, 0.0, 0.0, 0.0, 0.0, 0.0, 0.0, 0.0, 0.0, 0.0, 0.0, 0.0, 0.0, 0.0, 0.0, 0.0, 0.0, 0.0, 0.0, 0.0, 0.0, 0.0, 0.0, 0.0, 0.0, 0.0, 0.0, 0.0, 0.0, 0.0, 0.0, 0.0, 0.0, 0.0, 0.0, 0.0, 0.0, 0.0, 0.0, 0.0, 0.0, 0.0, 0.0, 0.0, 0.0, 0.0, 0.0, 0.0, 0.0, 0.0, 0.0, 0.0, 0.0, 0.0, 0.0, 0.0, 0.0, 0.0, 0.0, 0.0, 0.0, 0.0, 0.0, 0.0, 0.0, 0.0, 0.0, 0.0, 0.0, 0.0, 0.0, 0.0, 0.0, 0.0, 0.0, 0.0, 0.0, 0.0, 0.0, 0.0, 0.0, 0.0, 0.0, 0.0, 0.0, 0.0, 0.0, 0.0, 0.0, 0.0, 0.0, 0.0, 0.0, 0.0, 0.0, 0.0, 0.0, 0.0, 0.0, 0.0, 0.0, 0.8146, -25.67, 0.8905, -0.9306, -23.28, -0.8565, -23.35, -25.6, 0.8146, -25.67, 24.98, -25.75, 25.06, -1.005, 0.8905, -0.9306, 31.56, 2.355, 31.56, 3.419, 20.35, 3.453, 20.35, 2.39, -18.45, 2.347, -9.382, 2.319, -9.378, 3.383, -18.45, 3.411, -61.64, 2.48, -50.81, 2.447, -50.81, 3.51, -61.64, 3.544, 60.02, 2.268, 60.03, 3.332, 53.07, 3.353, 53.07, 2.289, 9.803, 2.422, 9.806, 3.486, -0.2341, 3.517, -0.2374, 2.453, 42.54, 2.322, 42.54, 3.385, 31.56, 3.419, 31.56, 2.355, -9.035, 2.48, -0.2374, 2.453, -0.2341, 3.517, -9.031, 3.544, -39.69, 2.412, -28.83, 2.379, -28.83, 3.443, -39.69, 3.476, 20.35, 2.39, 20.35, 3.453, 9.806, 3.486, 9.803, 2.422, -50.81, 2.447, -39.69, 2.412, -39.69, 3.476, -50.81, 3.51, -28.83, 2.379, -18.45, 2.347, -18.45, 3.411, -28.83, 3.443, 53.07, 2.289, 53.07, 3.353, 42.54, 3.385, 42.54, 2.322, 0.0, 0.0, 0.0, 0.0, 0.0, 0.0, 0.0, 0.0, 0.0, 0.0, 0.0, 0.0, 0.0, 0.0, 0.0, 0.0, 0.0, 0.0, 0.0, 0.0, 0.0, 0.0, 0.0, 0.0, 0.0, 0.0, 0.0, 0.0, 0.0, 0.0, 0.0, 0.0, 0.0, 0.0, 0.0, 0.0, 0.0, 0.0, 0.0, 0.0, 61.09, 3.328, 61.25, 56.94, 60.19, 56.95, 60.03, 3.332, 60.9, -56.24, 61.08, 2.265, 60.02, 2.268, 59.84, -56.24, 62.65, 2.26, 62.66, 3.324, 61.09, 3.328, 61.08, 2.265, 62.47, -56.25, 62.65, 2.26, 61.08, 2.265, 60.9, -56.24, 62.66, 3.324, 62.82, 56.94, 61.25, 56.94, 61.09, 3.328, -37.88, 40.38, -37.09, 40.38, -37.1, 41.71, -37.88, 41.71, -37.09, 38.14, -37.88, 39.04, -37.88, 37.71, -37.1, 40.38, -37.88, 39.47, -37.09, 39.04, 0.0, 0.0, 0.0, 0.0, 0.0, 0.0, 0.0, 0.0, 0.0, 0.0, 0.0, 0.0, 0.0, 0.0, 0.0, 0.0, 0.0, 0.0, 0.0, 0.0, -37.09, 37.7, -37.88, 37.71, -37.88, 36.8, -37.09, 36.8, -37.09, 38.14, -37.09, 39.04, -37.88, 39.04, -37.88, 40.37, -37.88, 39.47, -37.1, 40.38, 0.0, 0.0, 0.0, 0.0, 0.0, 0.0, 0.0, 0.0, 0.0, 0.0, 0.0, 0.0, 0.0, 0.0, 0.0, 0.0, 0.0, 0.0, 0.0, 0.0])
me_plane.materials.append(mat_metal_bars)
me_plane.materials.append(mat_air_hangar_exterior)
me_plane.materials.append(mat_air_hangar_interior)
me_plane.materials.append(mat_concrete_floor)
me_plane.use_remesh_preserve_volume = False
me_plane.use_remesh_preserve_attributes = False
me_plane.use_mirror_vertex_groups = False
me_plane.update()

# ---- objects
ob_air_hangar = bpy.data.objects.new('air_hangar', me_plane)

# ---- transforms, parenting, visibility, modifiers, constraints
ob_air_hangar.location = (0.0, 0.0, 0.0)
ob_air_hangar.rotation_euler = (1.571, 2.22e-16, 2.22e-16)
ob_air_hangar.lineart.crease_threshold = 0.0
_m = ob_air_hangar.modifiers.new('Boolean', 'BOOLEAN')
_m.operation = 'INTERSECT'
_m.solver = 'FAST'

# ---- collection membership
col_collection_1.objects.link(ob_air_hangar)

# ---- scene / render settings (as saved in the file)
scene.frame_start = 1; scene.frame_end = 250; scene.frame_set(1)
scene.render.engine = 'BLENDER_EEVEE_NEXT'
scene.render.image_settings.color_mode = 'RGB'
scene.render.image_settings.compression = 90
scene.render.resolution_percentage = 50
scene.render.dither_intensity = 0.0
scene.cycles.use_denoising = False
scene.cycles.samples = 10
scene.cycles.sampling_pattern = 'TABULATED_SOBOL'
scene.cycles.light_sampling_threshold = 0.0
scene.cycles.use_adaptive_sampling = False
scene.cycles.use_light_tree = False
scene.cycles.blur_glossy = 0.0
scene.cycles.volume_bounces = 1
scene.cycles.pixel_filter_type = 'GAUSSIAN'
scene.cycles.sample_clamp_indirect = 0.0
scene.view_settings.view_transform = 'Standard'
bpy.context.view_layer.update()

# ---- added for rendering (the .blend has no active camera and no usable light): camera, sun
cam_auto = bpy.data.cameras.new('AutoCamera')
cam_auto.lens = 50.0
cam_auto.sensor_width = 36.0
cam_auto.clip_end = 3389.69
ob_auto_camera = bpy.data.objects.new('AutoCamera', cam_auto)
scene.collection.objects.link(ob_auto_camera)
ob_auto_camera.location = (193.741, -157.295, 177.547)
ob_auto_camera.rotation_euler = (1.09748, -7.21219e-08, 0.694738)
scene.camera = ob_auto_camera
light_auto_sun = bpy.data.lights.new('AutoSun', 'SUN')
light_auto_sun.energy = 3.0
light_auto_sun.angle = 0.0523599
ob_auto_sun = bpy.data.objects.new('AutoSun', light_auto_sun)
scene.collection.objects.link(ob_auto_sun)
ob_auto_sun.rotation_euler = (0.872665, 0.174533, 0.523599)
bpy.context.view_layer.update()
